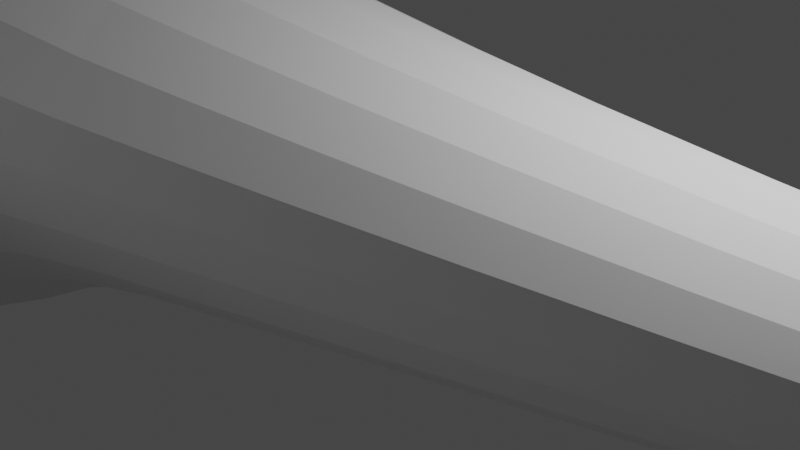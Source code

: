 # Source: blend.blend  (saved by Blender 2.81.16; exported with 4.5.12 LTS)
import bpy
from mathutils import Matrix  # noqa: F401  (used for matrix-valued properties, if any)

bpy.ops.wm.read_factory_settings(use_empty=True)
scene = bpy.context.scene
scene.name = 'Scene'

# ---- collections
col_collection = bpy.data.collections.new('Collection'); scene.collection.children.link(col_collection)

# ---- world
world_world = bpy.data.worlds.new('World'); scene.world = world_world
world_world.use_nodes = True; world_world.node_tree.nodes.clear()
_N = world_world.node_tree.nodes; _L = world_world.node_tree.links
n0 = _N.new('ShaderNodeOutputWorld'); n0.name = 'World Output'; n0.location = (300, 300)
n1 = _N.new('ShaderNodeBackground'); n1.name = 'Background'; n1.location = (10, 300)
n1.inputs[0].default_value = (0.05088, 0.05088, 0.05088, 1.0)
_L.new(n1.outputs[0], n0.inputs[0])
n0.is_active_output = True
world_world.color = (0.05088, 0.05088, 0.05088)
world_world.use_sun_shadow = False
world_world.sun_shadow_jitter_overblur = 0.0

# ---- cameras
cam_camera = bpy.data.cameras.new('Camera')
cam_camera.clip_end = 100.0
cam_camera.ortho_scale = 7.314

# ---- lights
light_light = bpy.data.lights.new('Light', 'POINT')
light_light.transmission_factor = 0.0
light_light.energy = 1000.0
light_light.shadow_soft_size = 0.1
light_light.shadow_maximum_resolution = 0.006
light_light.use_absolute_resolution = True

# ---- meshes
me_cube_002 = bpy.data.meshes.new('Cube.002')
me_cube_002.from_pydata([(21.93, -2.85, 7.516e-07), (-2.173, -3.496, -2.173), (-3.507, -2.18, -2.179), (-2.178, -3.118, -3.118), (-2.93, -2.93, -2.93), (-3.118, -3.118, -2.178), (-3.102, -2.178, -3.108), (-2.173, -3.496, 2.173), (-2.173, -2.173, 3.496), (-3.507, -2.169, 2.174), (-2.178, -3.118, 3.118), (-2.93, -2.93, 2.93), (-3.118, -2.178, 3.118), (-3.118, -3.118, 2.178), (-2.173, 2.173, -3.496), (-3.817, 2.161, -2.163), (-2.173, 3.496, -2.173), (-3.143, 2.184, -3.134), (-2.918, 2.921, -2.921), (-3.143, 3.134, -2.184), (-2.178, 3.118, -3.118), (-2.173, 2.173, 3.496), (-2.173, 3.496, 2.173), (-3.509, 2.182, 2.174), (-2.178, 3.118, 3.118), (-2.93, 2.93, 2.93), (-3.102, 3.108, 2.178), (-3.118, 2.178, 3.118), (21.93, -2.856, 0.04353), (2.175, -3.498, -2.176), (2.174, -3.11, -3.11), (2.168, -2.174, 3.483), (2.176, -3.506, 2.176), (2.174, -3.109, 3.112), (2.18, 2.176, -3.522), (2.175, 3.499, -2.175), (2.175, 3.111, -3.108), (2.182, 2.176, 3.52), (2.175, 3.501, 2.176), (2.175, 3.109, 3.108), (5.462, -0.4055, 1.484), (5.428, -0.7655, 2.051), (5.386, -1.219, 2.423), (5.339, -1.72, 2.561), (5.292, -2.222, 2.449), (5.25, -2.675, 2.094), (5.217, -3.035, 1.527), (5.195, -3.267, 0.805), (5.188, -3.346, -2.994e-06), (5.195, -3.267, -0.805), (5.217, -3.035, -1.527), (5.25, -2.675, -2.094), (5.292, -2.222, -2.449), (5.339, -1.72, -2.561), (5.386, -1.219, -2.423), (5.428, -0.7655, -2.051), (5.462, -0.4055, -1.484), (6.697, -0.3664, 0.6147), (6.66, -0.578, 1.175), (6.603, -0.9085, 1.63), (6.531, -1.326, 1.936), (6.451, -1.79, 2.057), (6.37, -2.252, 1.978), (6.298, -2.669, 1.7), (6.24, -3.0, 1.246), (6.204, -3.213, 0.6586), (6.191, -3.286, -2.534e-06), (6.204, -3.213, -0.6586), (6.24, -3.0, -1.246), (6.298, -2.669, -1.7), (6.37, -2.252, -1.978), (6.451, -1.79, -2.057), (6.531, -1.326, -1.936), (6.603, -0.9085, -1.63), (6.66, -0.578, -1.175), (6.697, -0.3664, -0.6147), (6.71, -0.2926, 3.147e-06), (7.891, -0.5926, 0.5349), (7.847, -0.787, 1.017), (7.777, -1.09, 1.4), (7.689, -1.471, 1.647), (7.593, -1.894, 1.733), (7.496, -2.318, 1.65), (7.408, -2.7, 1.406), (7.338, -3.003, 1.024), (7.293, -3.196, 0.5398), (7.278, -3.263, -2.095e-06), (7.293, -3.196, -0.5398), (7.338, -3.003, -1.024), (7.408, -2.7, -1.406), (7.496, -2.318, -1.65), (7.593, -1.894, -1.733), (7.689, -1.471, -1.647), (7.777, -1.09, -1.4), (7.847, -0.787, -1.017), (7.891, -0.5926, -0.5349), (7.907, -0.5256, 2.779e-06), (9.09, -0.8432, 0.4882), (9.043, -1.02, 0.9286), (8.971, -1.295, 1.278), (8.88, -1.643, 1.503), (8.78, -2.027, 1.58), (8.679, -2.412, 1.502), (8.588, -2.759, 1.278), (8.516, -3.035, 0.9287), (8.47, -3.211, 0.4882), (8.454, -3.272, -1.767e-06), (8.47, -3.211, -0.4882), (8.516, -3.035, -0.9287), (8.588, -2.759, -1.278), (8.679, -2.412, -1.502), (8.78, -2.027, -1.58), (8.88, -1.643, -1.503), (8.971, -1.295, -1.278), (9.043, -1.02, -0.9286), (9.09, -0.8432, -0.4882), (9.106, -0.7822, 2.551e-06), (10.32, -1.109, 0.4413), (10.28, -1.269, 0.8393), (10.21, -1.517, 1.155), (10.12, -1.831, 1.358), (10.03, -2.178, 1.428), (9.934, -2.525, 1.358), (9.849, -2.839, 1.155), (9.781, -3.088, 0.8393), (9.738, -3.247, 0.4413), (9.723, -3.302, -1.624e-06), (9.738, -3.247, -0.4413), (9.781, -3.088, -0.8393), (9.849, -2.839, -1.155), (9.934, -2.525, -1.358), (10.03, -2.178, -1.428), (10.12, -1.831, -1.358), (10.21, -1.517, -1.155), (10.28, -1.269, -0.8393), (10.32, -1.109, -0.4413), (10.33, -1.054, 2.335e-06), (11.6, -1.382, 0.3943), (11.57, -1.524, 0.75), (11.51, -1.747, 1.032), (11.43, -2.027, 1.214), (11.35, -2.338, 1.276), (11.27, -2.649, 1.214), (11.2, -2.929, 1.032), (11.14, -3.151, 0.75), (11.1, -3.294, 0.3943), (11.09, -3.343, -1.464e-06), (11.1, -3.294, -0.3943), (11.14, -3.151, -0.75), (11.2, -2.929, -1.032), (11.27, -2.649, -1.214), (11.35, -2.338, -1.276), (11.43, -2.027, -1.214), (11.51, -1.747, -1.032), (11.57, -1.524, -0.75), (11.6, -1.382, -0.3943), (11.62, -1.332, 2.073e-06), (12.97, -1.652, 0.3474), (12.94, -1.779, 0.6607), (12.89, -1.975, 0.9094), (12.83, -2.223, 1.069), (12.77, -2.497, 1.124), (12.7, -2.772, 1.069), (12.64, -3.019, 0.9094), (12.6, -3.216, 0.6607), (12.57, -3.342, 0.3474), (12.56, -3.386, -1.34e-06), (12.57, -3.342, -0.3474), (12.6, -3.216, -0.6607), (12.64, -3.019, -0.9094), (12.7, -2.772, -1.069), (12.77, -2.497, -1.124), (12.83, -2.223, -1.069), (12.89, -1.975, -0.9094), (12.94, -1.779, -0.6607), (12.97, -1.652, -0.3474), (12.98, -1.609, 1.843e-06), (14.44, -1.914, 0.3004), (14.41, -2.023, 0.5715), (14.38, -2.194, 0.7865), (14.34, -2.409, 0.9246), (14.29, -2.647, 0.9722), (14.24, -2.885, 0.9246), (14.2, -3.1, 0.7865), (14.16, -3.271, 0.5715), (14.14, -3.38, 0.3004), (14.13, -3.418, -1.159e-06), (14.14, -3.38, -0.3004), (14.16, -3.271, -0.5715), (14.2, -3.1, -0.7865), (14.24, -2.885, -0.9246), (14.29, -2.647, -0.9722), (14.34, -2.409, -0.9246), (14.38, -2.194, -0.7865), (14.41, -2.023, -0.5715), (14.44, -1.914, -0.3004), (14.44, -1.876, 1.565e-06), (16.03, -2.157, 0.2535), (16.01, -2.25, 0.4822), (15.99, -2.394, 0.6636), (15.96, -2.576, 0.7802), (15.93, -2.778, 0.8203), (15.9, -2.98, 0.7802), (15.87, -3.162, 0.6636), (15.85, -3.306, 0.4822), (15.84, -3.399, 0.2535), (15.83, -3.431, -9.534e-07), (15.84, -3.399, -0.2535), (15.85, -3.306, -0.4822), (15.87, -3.162, -0.6636), (15.9, -2.98, -0.7802), (15.93, -2.778, -0.8203), (15.96, -2.576, -0.7802), (15.99, -2.394, -0.6636), (16.01, -2.25, -0.4822), (16.03, -2.157, -0.2535), (16.03, -2.125, 1.296e-06), (17.76, -2.374, 0.2065), (17.76, -2.449, 0.3929), (17.74, -2.568, 0.5407), (17.73, -2.716, 0.6357), (17.71, -2.881, 0.6684), (17.7, -3.046, 0.6357), (17.68, -3.195, 0.5407), (17.67, -3.313, 0.3929), (17.66, -3.388, 0.2065), (17.66, -3.415, -7.769e-07), (17.66, -3.388, -0.2065), (17.67, -3.313, -0.3929), (17.68, -3.195, -0.5407), (17.7, -3.046, -0.6357), (17.71, -2.881, -0.6684), (17.73, -2.716, -0.6357), (17.74, -2.568, -0.5407), (17.76, -2.449, -0.3929), (17.76, -2.374, -0.2065), (17.77, -2.348, 1.106e-06), (19.66, -2.554, 0.1596), (19.66, -2.613, 0.3036), (19.66, -2.704, 0.4179), (19.65, -2.819, 0.4912), (19.64, -2.947, 0.5165), (19.64, -3.074, 0.4912), (19.63, -3.19, 0.4179), (19.63, -3.281, 0.3036), (19.62, -3.34, 0.1596), (19.62, -3.36, -6.003e-07), (19.62, -3.34, -0.1596), (19.63, -3.281, -0.3036), (19.63, -3.19, -0.4179), (19.64, -3.074, -0.4912), (19.64, -2.947, -0.5165), (19.65, -2.819, -0.4912), (19.66, -2.704, -0.4179), (19.66, -2.613, -0.3036), (19.66, -2.554, -0.1596), (19.66, -2.534, 8.312e-07), (21.74, -2.689, 0.1127), (21.74, -2.73, 0.2143), (21.74, -2.795, 0.295), (21.74, -2.876, 0.3467), (21.74, -2.966, 0.3646), (21.74, -3.056, 0.3467), (21.74, -3.137, 0.2949), (21.74, -3.202, 0.2143), (21.74, -3.243, 0.1127), (21.74, -3.258, -4.238e-07), (21.74, -3.243, -0.1127), (21.74, -3.202, -0.2143), (21.74, -3.137, -0.2949), (21.74, -3.056, -0.3467), (21.74, -2.966, -0.3646), (21.74, -2.876, -0.3467), (21.74, -2.795, -0.295), (21.74, -2.73, -0.2143), (21.74, -2.689, -0.1127), (21.74, -2.674, 5.867e-07), (5.102, 3.353, 1.046), (5.106, 3.084, 1.99), (5.112, 2.664, 2.738), (5.119, 2.135, 3.217), (5.127, 1.55, 3.381), (5.135, 0.9648, 3.216), (5.143, 0.436, 2.735), (5.149, 0.01609, 1.987), (5.149, 0.0161, -1.987), (5.143, 0.436, -2.735), (5.135, 0.9648, -3.216), (5.127, 1.55, -3.381), (5.119, 2.135, -3.217), (5.112, 2.664, -2.738), (5.106, 3.084, -1.99), (5.102, 3.353, -1.046), (5.101, 3.446, 5.651e-06), (6.201, 3.223, 0.8901), (6.208, 2.975, 1.692), (6.217, 2.588, 2.327), (6.23, 2.1, 2.733), (6.243, 1.559, 2.871), (6.257, 1.019, 2.728), (6.27, 0.5309, 2.319), (6.28, 0.1436, 1.684), (6.286, -0.1049, 0.8847), (6.288, -0.1913, -3.348e-06), (6.286, -0.1049, -0.8847), (6.28, 0.1436, -1.684), (6.27, 0.5309, -2.319), (6.257, 1.019, -2.728), (6.243, 1.559, -2.871), (6.23, 2.1, -2.733), (6.217, 2.588, -2.327), (6.208, 2.975, -1.692), (6.201, 3.223, -0.8901), (6.199, 3.309, 4.779e-06), (7.329, 3.101, 0.7294), (7.339, 2.873, 1.386), (7.353, 2.518, 1.905), (7.372, 2.071, 2.236), (7.392, 1.576, 2.347), (7.412, 1.08, 2.228), (7.431, 0.6331, 1.891), (7.445, 0.2785, 1.372), (7.454, 0.05077, 0.7209), (7.458, -0.0277, -2.754e-06), (7.454, 0.05077, -0.7209), (7.445, 0.2785, -1.372), (7.431, 0.6331, -1.891), (7.412, 1.08, -2.228), (7.392, 1.576, -2.347), (7.372, 2.071, -2.236), (7.353, 2.518, -1.905), (7.339, 2.873, -1.386), (7.329, 3.101, -0.7294), (7.326, 3.179, 3.874e-06), (8.505, 2.987, 0.5931), (8.517, 2.781, 1.127), (8.536, 2.459, 1.549), (8.56, 2.053, 1.818), (8.587, 1.602, 1.909), (8.614, 1.151, 1.811), (8.638, 0.7451, 1.537), (8.657, 0.4232, 1.115), (8.669, 0.2167, 0.5857), (8.673, 0.1455, -2.249e-06), (8.669, 0.2167, -0.5857), (8.657, 0.4232, -1.115), (8.638, 0.7451, -1.537), (8.614, 1.151, -1.811), (8.587, 1.602, -1.909), (8.56, 2.053, -1.818), (8.536, 2.459, -1.549), (8.517, 2.781, -1.127), (8.505, 2.987, -0.5931), (8.5, 3.059, 3.208e-06), (9.743, 2.887, 0.5068), (9.758, 2.701, 0.9641), (9.781, 2.411, 1.327), (9.81, 2.046, 1.561), (9.843, 1.641, 1.641), (9.875, 1.235, 1.56), (9.904, 0.8701, 1.327), (9.927, 0.5804, 0.9641), (9.942, 0.3944, 0.5068), (9.947, 0.3303, -1.952e-06), (9.942, 0.3944, -0.5068), (9.927, 0.5804, -0.9641), (9.904, 0.8701, -1.327), (9.875, 1.235, -1.56), (9.843, 1.641, -1.641), (9.81, 2.046, -1.561), (9.781, 2.411, -1.327), (9.758, 2.701, -0.9641), (9.743, 2.887, -0.5068), (9.738, 2.951, 2.767e-06), (11.06, 2.801, 0.4506), (11.08, 2.636, 0.8572), (11.1, 2.378, 1.18), (11.14, 2.054, 1.387), (11.17, 1.694, 1.458), (11.21, 1.334, 1.387), (11.24, 1.01, 1.18), (11.27, 0.7524, 0.8572), (11.29, 0.587, 0.4506), (11.29, 0.53, -1.738e-06), (11.29, 0.587, -0.4507), (11.27, 0.7524, -0.8572), (11.24, 1.01, -1.18), (11.21, 1.334, -1.387), (11.17, 1.694, -1.458), (11.14, 2.054, -1.387), (11.1, 2.378, -1.18), (11.08, 2.636, -0.8572), (11.06, 2.801, -0.4506), (11.06, 2.858, 2.434e-06), (12.47, 2.732, 0.3943), (12.49, 2.588, 0.75), (12.52, 2.363, 1.032), (12.55, 2.079, 1.214), (12.59, 1.765, 1.276), (12.63, 1.45, 1.214), (12.67, 1.167, 1.032), (12.69, 0.9417, 0.75), (12.71, 0.7972, 0.3943), (12.72, 0.7474, -1.502e-06), (12.71, 0.7972, -0.3943), (12.69, 0.9417, -0.75), (12.67, 1.167, -1.032), (12.63, 1.45, -1.214), (12.59, 1.765, -1.276), (12.55, 2.079, -1.214), (12.52, 2.363, -1.032), (12.49, 2.588, -0.75), (12.47, 2.732, -0.3943), (12.47, 2.782, 2.054e-06), (14.0, 2.684, 0.338), (14.01, 2.56, 0.6429), (14.04, 2.367, 0.8849), (14.08, 2.125, 1.04), (14.12, 1.855, 1.094), (14.16, 1.586, 1.04), (14.19, 1.344, 0.8849), (14.22, 1.151, 0.6429), (14.24, 1.027, 0.338), (14.24, 0.9845, -1.304e-06), (14.24, 1.027, -0.338), (14.22, 1.151, -0.6429), (14.19, 1.344, -0.8849), (14.16, 1.586, -1.04), (14.12, 1.855, -1.094), (14.08, 2.125, -1.04), (14.04, 2.367, -0.8849), (14.01, 2.56, -0.6429), (14.0, 2.684, -0.338), (13.99, 2.726, 1.776e-06), (15.64, 2.658, 0.2817), (15.66, 2.555, 0.5357), (15.69, 2.395, 0.7374), (15.72, 2.193, 0.8668), (15.76, 1.969, 0.9115), (15.79, 1.745, 0.8668), (15.83, 1.543, 0.7374), (15.85, 1.382, 0.5357), (15.87, 1.279, 0.2817), (15.88, 1.244, -1.114e-06), (15.87, 1.279, -0.2817), (15.85, 1.382, -0.5357), (15.83, 1.543, -0.7374), (15.79, 1.745, -0.8668), (15.76, 1.969, -0.9115), (15.72, 2.193, -0.8668), (15.69, 2.395, -0.7374), (15.66, 2.555, -0.5357), (15.64, 2.658, -0.2817), (15.64, 2.693, 1.467e-06), (17.43, 2.657, 0.2253), (17.44, 2.575, 0.4286), (17.47, 2.447, 0.5899), (17.5, 2.285, 0.6935), (17.53, 2.106, 0.7292), (17.56, 1.928, 0.6935), (17.59, 1.766, 0.5899), (17.62, 1.638, 0.4286), (17.63, 1.556, 0.2253), (17.64, 1.527, -8.91e-07), (17.63, 1.556, -0.2253), (17.62, 1.638, -0.4286), (17.59, 1.766, -0.5899), (17.56, 1.928, -0.6935), (17.53, 2.106, -0.7292), (17.5, 2.285, -0.6935), (17.47, 2.447, -0.5899), (17.44, 2.575, -0.4286), (17.43, 2.657, -0.2253), (17.42, 2.685, 1.195e-06), (19.37, 2.684, 0.169), (19.38, 2.623, 0.3214), (19.4, 2.527, 0.4424), (19.42, 2.406, 0.5201), (19.45, 2.272, 0.5469), (19.48, 2.138, 0.5201), (19.5, 2.017, 0.4424), (19.52, 1.921, 0.3214), (19.53, 1.859, 0.169), (19.54, 1.838, -6.682e-07), (19.53, 1.859, -0.169), (19.52, 1.921, -0.3214), (19.5, 2.017, -0.4424), (19.48, 2.138, -0.5201), (19.45, 2.272, -0.5469), (19.42, 2.406, -0.5201), (19.4, 2.527, -0.4424), (19.38, 2.623, -0.3214), (19.37, 2.684, -0.169), (19.36, 2.705, 8.964e-07), (21.47, 2.742, 0.1127), (21.48, 2.701, 0.2143), (21.49, 2.637, 0.295), (21.51, 2.556, 0.3467), (21.53, 2.467, 0.3646), (21.55, 2.378, 0.3467), (21.57, 2.297, 0.295), (21.58, 2.234, 0.2143), (21.59, 2.193, 0.1127), (21.59, 2.178, -4.455e-07), (21.59, 2.193, -0.1127), (21.58, 2.234, -0.2143), (21.57, 2.297, -0.295), (21.55, 2.378, -0.3467), (21.53, 2.467, -0.3646), (21.51, 2.556, -0.3467), (21.49, 2.637, -0.295), (21.48, 2.701, -0.2143), (21.47, 2.742, -0.1127), (21.47, 2.756, 5.976e-07), (5.153, -0.2355, 1.108), (5.321, -0.232, 1.021), (5.479, -0.2173, 0.9114), (5.321, -0.232, -1.021), (5.479, -0.2173, -0.9114), (5.153, -0.2355, -1.108), (5.674, -0.2034, 0.7531), (6.176, -0.2047, 3.571e-06), (5.674, -0.2034, -0.7531), (4.595, 3.136, 2.093), (4.596, 2.707, 2.887), (4.594, 2.152, 3.387), (4.595, 1.548, 3.566), (4.581, 0.4141, 2.86), (4.595, 0.94, 3.394), (4.61, -0.06993, 2.127), (4.594, -0.2402, 1.407), (4.594, -0.2402, -1.407), (4.594, -0.3154, 1.659), (4.595, -0.6981, 2.283), (4.594, -0.3154, -1.659), (4.595, -0.6981, -2.283), (4.595, -1.176, 2.683), (4.595, -1.705, 2.823), (4.595, -1.176, -2.683), (4.595, -1.705, -2.822), (4.594, -2.231, -2.681), (4.596, -2.236, 2.686), (4.593, -2.705, 2.279), (4.594, -3.084, -1.657), (4.597, -2.712, -2.286), (4.595, -3.085, 1.658), (4.595, -3.331, 0.8719), (4.595, -3.406, -0.0002298), (4.595, -3.327, -0.8717), (4.595, 3.415, 1.1), (4.595, 3.508, 0.0002408), (4.595, 3.419, -1.101), (4.595, 3.136, -2.093), (4.596, 2.707, -2.887), (4.594, 2.152, -3.387), (4.595, 1.548, -3.566), (4.581, 0.4141, -2.86), (4.595, 0.94, -3.394), (4.61, -0.06993, -2.127), (3.985, 3.461, 1.341), (3.387, 3.498, 1.643), (2.788, 3.496, 1.943), (3.967, 3.536, 0.4756), (3.984, 3.464, -1.34), (3.388, 3.485, -1.646), (2.788, 3.496, -1.943), (3.991, 3.238, -2.121), (3.994, 2.827, -2.961), (3.389, 2.932, -3.021), (2.784, 3.039, -3.075), (3.997, 2.182, -3.455), (3.393, 2.189, -3.489), (2.79, 2.18, -3.515), (3.997, 1.685, -3.606), (3.395, 1.861, -3.589), (3.989, 1.185, -3.465), (3.395, 1.53, -3.477), (3.979, 0.7196, -3.068), (3.954, -0.526, -2.407), (3.371, -1.15, -2.826), (2.81, -1.724, -3.19), (3.97, -0.6645, -1.891), (3.943, -0.6855, -2.067), (3.412, -1.197, -2.627), (3.977, -0.9891, -2.577), (3.988, -1.365, -2.917), (3.395, -1.658, -3.133), (3.995, -1.807, -3.026), (3.396, -1.937, -3.225), (2.791, -2.077, -3.382), (3.993, -2.242, -2.907), (3.393, -2.227, -3.138), (3.99, -2.827, -2.492), (3.39, -2.941, -2.726), (2.787, -3.038, -2.942), (3.99, -3.201, -1.784), (3.389, -3.326, -1.931), (2.785, -3.434, -2.069), (3.98, -3.383, -1.161), (3.966, -3.461, -0.4763), (3.386, -3.472, -1.087), (3.981, -3.388, 1.162), (3.388, -3.448, 1.531), (2.793, -3.469, 1.895), (3.988, -3.196, 1.781), (3.991, -2.914, 2.288), (3.388, -3.127, 2.254), (3.992, -2.449, 2.823), (3.393, -2.697, 2.946), (2.789, -2.929, 3.043), (3.995, -1.808, 3.026), (3.395, -1.94, 3.219), (2.788, -2.067, 3.388), (3.989, -1.37, 2.913), (3.393, -1.649, 3.144), (3.978, -0.9884, 2.579), (3.958, -0.681, 2.084), (3.397, -1.201, 2.604), (2.809, -1.747, 3.092), (3.953, -0.6631, 1.879), (3.949, -0.5276, 2.412), (3.985, 0.7212, 3.064), (3.379, 1.234, 3.233), (2.811, 1.759, 3.412), (3.992, 1.19, 3.454), (3.994, 1.681, 3.614), (3.401, 1.867, 3.561), (3.997, 2.182, 3.455), (3.391, 2.189, 3.502), (2.787, 2.185, 3.484), (3.993, 2.823, 2.959), (3.389, 2.938, 3.023), (2.784, 3.038, 3.075), (3.992, 3.244, 2.123), (3.388, 3.348, 2.147), (2.783, 3.437, 2.164), (-3.775, -0.8683, -0.3683), (-3.811, -0.3832, -0.8876), (-3.805, -0.3785, 0.8854), (-3.792, -0.8827, 0.3704), (-3.782, 0.8753, 0.371), (-3.804, 0.3776, 0.8849), (-3.786, 0.3726, -0.8797), (-3.811, 0.8872, -0.3762), (-3.522, 0.6657, -1.584), (-3.472, -0.6551, -1.584), (-3.159, -1.591, -0.6713), (-3.274, -1.593, 0.6692), (-3.491, -0.6606, 1.582), (-3.492, 0.6615, 1.583), (-3.34, 1.592, 0.6681), (-3.483, 1.581, -1.321), (-2.173, -1.503, -3.867), (-2.176, -2.683, -3.494), (-2.676, -2.176, -3.487), (-2.174, -2.126, -3.786), (2.173, -2.683, -3.481), (2.172, -1.504, -3.862), (2.573, -1.892, -3.463), (2.675, -2.095, -3.483), (2.172, -2.128, -3.776), (21.93, -2.872, 0.0828), (21.93, -2.897, 0.114), (21.93, -2.928, 0.134), (21.94, -2.963, 0.1409), (21.94, -2.998, 0.134), (21.94, -3.029, 0.114), (21.94, -3.054, 0.0828), (21.94, -3.07, 0.04353), (21.94, -3.076, 3.612e-07), (21.94, -3.07, -0.04353), (21.94, -3.054, -0.08279), (21.94, -3.029, -0.114), (21.94, -2.998, -0.134), (21.94, -2.963, -0.1409), (21.93, -2.928, -0.134), (21.93, -2.897, -0.114), (21.93, -2.872, -0.0828), (21.93, -2.856, -0.04353), (21.69, 2.655, 0.04353), (21.69, 2.66, 2.802e-07), (21.69, 2.639, 0.0828), (21.7, 2.614, 0.114), (21.71, 2.583, 0.134), (21.71, 2.549, 0.1409), (21.72, 2.514, 0.134), (21.73, 2.483, 0.114), (21.73, 2.459, 0.0828), (21.74, 2.443, 0.04353), (21.74, 2.437, -1.228e-07), (21.74, 2.443, -0.04353), (21.73, 2.459, -0.0828), (21.73, 2.483, -0.114), (21.72, 2.514, -0.134), (21.71, 2.549, -0.1409), (21.71, 2.583, -0.134), (21.7, 2.614, -0.114), (21.69, 2.639, -0.0828), (21.69, 2.655, -0.04353)], [], [(29, 32, 7, 1), (37, 21, 8, 31), (16, 22, 38, 35), (14, 34, 657, 652), (1, 5, 4, 3), (6, 4, 5), (7, 10, 11, 13), (8, 12, 11, 10), (9, 13, 11, 12), (14, 17, 18, 20), (19, 18, 17), (16, 20, 18, 19), (21, 24, 25, 27), (26, 25, 24), (27, 25, 26), (654, 653, 3, 4, 6), (17, 6, 2), (1, 7, 13, 5), (5, 13, 9, 2), (8, 21, 27, 12), (12, 27, 23, 9), (22, 16, 19, 26), (19, 15, 23), (34, 14, 20, 36), (36, 20, 16, 35), (21, 37, 39, 24), (24, 39, 38, 22), (656, 659, 589, 30), (3, 30, 29, 1), (31, 8, 10, 33), (33, 10, 7, 32), (653, 656, 30, 3), (40, 58, 57, 520, 516), (41, 59, 58, 40), (42, 60, 59, 41), (43, 61, 60, 42), (44, 62, 61, 43), (45, 63, 62, 44), (46, 64, 63, 45), (47, 65, 64, 46), (48, 66, 65, 47), (49, 67, 66, 48), (50, 68, 67, 49), (51, 69, 68, 50), (52, 70, 69, 51), (53, 71, 70, 52), (54, 72, 71, 53), (73, 72, 54), (74, 73, 55), (57, 77, 96, 76), (58, 78, 77, 57), (59, 79, 78, 58), (60, 80, 79, 59), (61, 81, 80, 60), (62, 82, 81, 61), (63, 83, 82, 62), (64, 84, 83, 63), (65, 85, 84, 64), (66, 86, 85, 65), (67, 87, 86, 66), (68, 88, 87, 67), (69, 89, 88, 68), (70, 90, 89, 69), (71, 91, 90, 70), (72, 92, 91, 71), (73, 93, 92, 72), (74, 94, 93, 73), (75, 95, 94, 74), (76, 96, 95, 75), (77, 97, 116, 96), (78, 98, 97, 77), (79, 99, 98, 78), (80, 100, 99, 79), (81, 101, 100, 80), (82, 102, 101, 81), (83, 103, 102, 82), (84, 104, 103, 83), (85, 105, 104, 84), (86, 106, 105, 85), (87, 107, 106, 86), (88, 108, 107, 87), (89, 109, 108, 88), (90, 110, 109, 89), (91, 111, 110, 90), (92, 112, 111, 91), (93, 113, 112, 92), (94, 114, 113, 93), (95, 115, 114, 94), (96, 116, 115, 95), (97, 117, 136, 116), (98, 118, 117, 97), (99, 119, 118, 98), (100, 120, 119, 99), (101, 121, 120, 100), (102, 122, 121, 101), (103, 123, 122, 102), (104, 124, 123, 103), (105, 125, 124, 104), (106, 126, 125, 105), (107, 127, 126, 106), (108, 128, 127, 107), (109, 129, 128, 108), (110, 130, 129, 109), (111, 131, 130, 110), (112, 132, 131, 111), (113, 133, 132, 112), (114, 134, 133, 113), (115, 135, 134, 114), (116, 136, 135, 115), (117, 137, 156, 136), (118, 138, 137, 117), (119, 139, 138, 118), (120, 140, 139, 119), (121, 141, 140, 120), (122, 142, 141, 121), (123, 143, 142, 122), (124, 144, 143, 123), (125, 145, 144, 124), (126, 146, 145, 125), (127, 147, 146, 126), (128, 148, 147, 127), (129, 149, 148, 128), (130, 150, 149, 129), (131, 151, 150, 130), (132, 152, 151, 131), (133, 153, 152, 132), (134, 154, 153, 133), (135, 155, 154, 134), (136, 156, 155, 135), (137, 157, 176, 156), (138, 158, 157, 137), (139, 159, 158, 138), (140, 160, 159, 139), (141, 161, 160, 140), (142, 162, 161, 141), (143, 163, 162, 142), (144, 164, 163, 143), (145, 165, 164, 144), (146, 166, 165, 145), (147, 167, 166, 146), (148, 168, 167, 147), (149, 169, 168, 148), (150, 170, 169, 149), (151, 171, 170, 150), (152, 172, 171, 151), (153, 173, 172, 152), (154, 174, 173, 153), (155, 175, 174, 154), (156, 176, 175, 155), (157, 177, 196, 176), (158, 178, 177, 157), (159, 179, 178, 158), (160, 180, 179, 159), (161, 181, 180, 160), (162, 182, 181, 161), (163, 183, 182, 162), (164, 184, 183, 163), (165, 185, 184, 164), (166, 186, 185, 165), (167, 187, 186, 166), (168, 188, 187, 167), (169, 189, 188, 168), (170, 190, 189, 169), (171, 191, 190, 170), (172, 192, 191, 171), (173, 193, 192, 172), (174, 194, 193, 173), (175, 195, 194, 174), (176, 196, 195, 175), (177, 197, 216, 196), (178, 198, 197, 177), (179, 199, 198, 178), (180, 200, 199, 179), (181, 201, 200, 180), (182, 202, 201, 181), (183, 203, 202, 182), (184, 204, 203, 183), (185, 205, 204, 184), (186, 206, 205, 185), (187, 207, 206, 186), (188, 208, 207, 187), (189, 209, 208, 188), (190, 210, 209, 189), (191, 211, 210, 190), (192, 212, 211, 191), (193, 213, 212, 192), (194, 214, 213, 193), (195, 215, 214, 194), (196, 216, 215, 195), (197, 217, 236, 216), (198, 218, 217, 197), (199, 219, 218, 198), (200, 220, 219, 199), (201, 221, 220, 200), (202, 222, 221, 201), (203, 223, 222, 202), (204, 224, 223, 203), (205, 225, 224, 204), (206, 226, 225, 205), (207, 227, 226, 206), (208, 228, 227, 207), (209, 229, 228, 208), (210, 230, 229, 209), (211, 231, 230, 210), (212, 232, 231, 211), (213, 233, 232, 212), (214, 234, 233, 213), (215, 235, 234, 214), (216, 236, 235, 215), (217, 237, 256, 236), (218, 238, 237, 217), (219, 239, 238, 218), (220, 240, 239, 219), (221, 241, 240, 220), (222, 242, 241, 221), (223, 243, 242, 222), (224, 244, 243, 223), (225, 245, 244, 224), (226, 246, 245, 225), (227, 247, 246, 226), (228, 248, 247, 227), (229, 249, 248, 228), (230, 250, 249, 229), (231, 251, 250, 230), (232, 252, 251, 231), (233, 253, 252, 232), (234, 254, 253, 233), (235, 255, 254, 234), (236, 256, 255, 235), (237, 257, 276, 256), (238, 258, 257, 237), (239, 259, 258, 238), (240, 260, 259, 239), (241, 261, 260, 240), (242, 262, 261, 241), (243, 263, 262, 242), (244, 264, 263, 243), (245, 265, 264, 244), (246, 266, 265, 245), (247, 267, 266, 246), (248, 268, 267, 247), (249, 269, 268, 248), (250, 270, 269, 249), (251, 271, 270, 250), (252, 272, 271, 251), (253, 273, 272, 252), (254, 274, 273, 253), (255, 275, 274, 254), (256, 276, 275, 255), (499, 500, 686, 685), (277, 294, 313, 293), (278, 295, 294, 277), (279, 296, 295, 278), (280, 297, 296, 279), (281, 298, 297, 280), (282, 299, 298, 281), (283, 300, 299, 282), (284, 301, 300, 283), (285, 305, 304, 517, 519), (286, 306, 305, 285), (287, 307, 306, 286), (288, 308, 307, 287), (289, 309, 308, 288), (290, 310, 309, 289), (291, 311, 310, 290), (292, 312, 311, 291), (293, 313, 312, 292), (294, 314, 333, 313), (295, 315, 314, 294), (296, 316, 315, 295), (297, 317, 316, 296), (298, 318, 317, 297), (299, 319, 318, 298), (300, 320, 319, 299), (301, 321, 320, 300), (302, 322, 321, 301), (303, 323, 322, 302), (304, 324, 323, 303), (305, 325, 324, 304), (306, 326, 325, 305), (307, 327, 326, 306), (308, 328, 327, 307), (309, 329, 328, 308), (310, 330, 329, 309), (311, 331, 330, 310), (312, 332, 331, 311), (313, 333, 332, 312), (314, 334, 353, 333), (315, 335, 334, 314), (316, 336, 335, 315), (317, 337, 336, 316), (318, 338, 337, 317), (319, 339, 338, 318), (320, 340, 339, 319), (321, 341, 340, 320), (322, 342, 341, 321), (323, 343, 342, 322), (324, 344, 343, 323), (325, 345, 344, 324), (326, 346, 345, 325), (327, 347, 346, 326), (328, 348, 347, 327), (329, 349, 348, 328), (330, 350, 349, 329), (331, 351, 350, 330), (332, 352, 351, 331), (333, 353, 352, 332), (334, 354, 373, 353), (335, 355, 354, 334), (336, 356, 355, 335), (337, 357, 356, 336), (338, 358, 357, 337), (339, 359, 358, 338), (340, 360, 359, 339), (341, 361, 360, 340), (342, 362, 361, 341), (343, 363, 362, 342), (344, 364, 363, 343), (345, 365, 364, 344), (346, 366, 365, 345), (347, 367, 366, 346), (348, 368, 367, 347), (349, 369, 368, 348), (350, 370, 369, 349), (351, 371, 370, 350), (352, 372, 371, 351), (353, 373, 372, 352), (354, 374, 393, 373), (355, 375, 374, 354), (356, 376, 375, 355), (357, 377, 376, 356), (358, 378, 377, 357), (359, 379, 378, 358), (360, 380, 379, 359), (361, 381, 380, 360), (362, 382, 381, 361), (363, 383, 382, 362), (364, 384, 383, 363), (365, 385, 384, 364), (366, 386, 385, 365), (367, 387, 386, 366), (368, 388, 387, 367), (369, 389, 388, 368), (370, 390, 389, 369), (371, 391, 390, 370), (372, 392, 391, 371), (373, 393, 392, 372), (374, 394, 413, 393), (375, 395, 394, 374), (376, 396, 395, 375), (377, 397, 396, 376), (378, 398, 397, 377), (379, 399, 398, 378), (380, 400, 399, 379), (381, 401, 400, 380), (382, 402, 401, 381), (383, 403, 402, 382), (384, 404, 403, 383), (385, 405, 404, 384), (386, 406, 405, 385), (387, 407, 406, 386), (388, 408, 407, 387), (389, 409, 408, 388), (390, 410, 409, 389), (391, 411, 410, 390), (392, 412, 411, 391), (393, 413, 412, 392), (394, 414, 433, 413), (395, 415, 414, 394), (396, 416, 415, 395), (397, 417, 416, 396), (398, 418, 417, 397), (399, 419, 418, 398), (400, 420, 419, 399), (401, 421, 420, 400), (402, 422, 421, 401), (403, 423, 422, 402), (404, 424, 423, 403), (405, 425, 424, 404), (406, 426, 425, 405), (407, 427, 426, 406), (408, 428, 427, 407), (409, 429, 428, 408), (410, 430, 429, 409), (411, 431, 430, 410), (412, 432, 431, 411), (413, 433, 432, 412), (414, 434, 453, 433), (415, 435, 434, 414), (416, 436, 435, 415), (417, 437, 436, 416), (418, 438, 437, 417), (419, 439, 438, 418), (420, 440, 439, 419), (421, 441, 440, 420), (422, 442, 441, 421), (423, 443, 442, 422), (424, 444, 443, 423), (425, 445, 444, 424), (426, 446, 445, 425), (427, 447, 446, 426), (428, 448, 447, 427), (429, 449, 448, 428), (430, 450, 449, 429), (431, 451, 450, 430), (432, 452, 451, 431), (433, 453, 452, 432), (434, 454, 473, 453), (435, 455, 454, 434), (436, 456, 455, 435), (437, 457, 456, 436), (438, 458, 457, 437), (439, 459, 458, 438), (440, 460, 459, 439), (441, 461, 460, 440), (442, 462, 461, 441), (443, 463, 462, 442), (444, 464, 463, 443), (445, 465, 464, 444), (446, 466, 465, 445), (447, 467, 466, 446), (448, 468, 467, 447), (449, 469, 468, 448), (450, 470, 469, 449), (451, 471, 470, 450), (452, 472, 471, 451), (453, 473, 472, 452), (454, 474, 493, 473), (455, 475, 474, 454), (456, 476, 475, 455), (457, 477, 476, 456), (458, 478, 477, 457), (459, 479, 478, 458), (460, 480, 479, 459), (461, 481, 480, 460), (462, 482, 481, 461), (463, 483, 482, 462), (464, 484, 483, 463), (465, 485, 484, 464), (466, 486, 485, 465), (467, 487, 486, 466), (468, 488, 487, 467), (469, 489, 488, 468), (470, 490, 489, 469), (471, 491, 490, 470), (472, 492, 491, 471), (473, 493, 492, 472), (474, 494, 513, 493), (475, 495, 494, 474), (476, 496, 495, 475), (477, 497, 496, 476), (478, 498, 497, 477), (479, 499, 498, 478), (480, 500, 499, 479), (481, 501, 500, 480), (482, 502, 501, 481), (483, 503, 502, 482), (484, 504, 503, 483), (485, 505, 504, 484), (486, 506, 505, 485), (487, 507, 506, 486), (488, 508, 507, 487), (489, 509, 508, 488), (490, 510, 509, 489), (491, 511, 510, 490), (492, 512, 511, 491), (493, 513, 512, 492), (271, 272, 675, 674), (521, 520, 57, 76), (522, 518, 304), (514, 515, 302, 301, 284), (518, 522, 75, 74, 56), (522, 521, 76, 75), (302, 516, 520), (533, 536, 42, 41), (541, 542, 45, 44), (537, 541, 44, 43), (534, 531, 519, 517, 56), (532, 533, 41, 40), (526, 528, 282, 281), (548, 543, 50, 49), (527, 529, 284), (547, 548, 49, 48), (558, 556, 286), (544, 540, 52, 51), (528, 527, 283), (523, 524, 279, 278), (542, 545, 46, 45), (555, 554, 289, 288), (531, 558, 285, 519), (557, 555, 288, 287), (550, 549, 277, 293), (524, 525, 280, 279), (545, 546, 47, 46), (540, 539, 53, 52), (538, 535, 55, 54), (517, 518, 56), (536, 537, 43, 42), (554, 553, 290, 289), (543, 544, 51, 50), (552, 551, 292, 291), (529, 530, 514), (549, 523, 278, 277), (535, 534, 56, 55), (546, 547, 48, 47), (556, 557, 287), (551, 550, 293, 292), (539, 538, 54, 53), (553, 552, 291, 290), (525, 526, 281, 280), (549, 550, 562, 559), (559, 562, 560), (551, 563, 562), (563, 564, 560), (560, 564, 565, 561), (561, 565, 35, 38), (551, 552, 566, 563), (563, 566, 564), (552, 553, 567, 566), (566, 567, 568), (564, 568, 569, 565), (565, 569, 36, 35), (553, 554, 570), (570, 571, 568), (568, 571, 572), (569, 572, 34), (554, 555, 573, 570), (570, 573, 574, 571), (571, 574, 572), (555, 557, 575, 573), (573, 575, 576, 574), (574, 576, 572), (557, 556, 577), (575, 577, 576), (556, 558, 578), (578, 579, 576), (576, 579, 580), (580, 589, 659, 658), (558, 531, 581, 578), (578, 581, 579), (531, 534, 582), (581, 583, 579), (579, 583, 580), (534, 535, 584, 582), (582, 584, 583), (535, 538, 585, 584), (585, 586, 583), (583, 586, 580), (538, 539, 587, 585), (585, 587, 588, 586), (586, 588, 589), (0, 28, 661, 662, 663, 664, 665, 666, 667, 668, 669, 670, 671, 672, 673, 674, 675, 676, 677, 678), (539, 540, 590, 587), (587, 590, 591, 588), (588, 591, 589), (540, 544, 592, 590), (590, 592, 593), (593, 594, 589), (589, 594, 30), (544, 543, 595, 592), (592, 595, 596, 593), (593, 596, 597, 594), (594, 597, 29, 30), (543, 548, 598, 595), (595, 598, 596), (548, 547, 599, 598), (598, 599, 600, 596), (596, 600, 597), (546, 601, 599), (599, 601, 602), (602, 603, 597), (597, 603, 32, 29), (546, 545, 604, 601), (601, 604, 602), (545, 542, 605, 604), (604, 605, 606), (602, 606, 603), (542, 541, 607), (605, 607, 608), (606, 608, 609), (603, 609, 33, 32), (541, 537, 610, 607), (607, 610, 611, 608), (608, 611, 612, 609), (609, 612, 31, 33), (537, 536, 613, 610), (610, 613, 614, 611), (611, 614, 612), (536, 533, 615, 613), (613, 615, 614), (533, 532, 616, 615), (615, 616, 617), (614, 617, 618), (612, 618, 31), (532, 530, 619), (616, 619, 617), (530, 529, 620, 619), (619, 620, 617), (529, 527, 621), (621, 622, 617), (622, 623, 618), (623, 37, 31), (528, 624, 621), (621, 624, 622), (528, 526, 625, 624), (624, 625, 626), (622, 626, 623), (526, 525, 627, 625), (625, 627, 628), (626, 628, 629), (623, 629, 37), (524, 630, 627), (630, 631, 628), (628, 631, 632), (629, 632, 39, 37), (524, 523, 633, 630), (630, 633, 634, 631), (631, 634, 635, 632), (632, 635, 38, 39), (523, 549, 559, 633), (633, 559, 634), (643, 641, 640), (2, 9, 647), (9, 23, 649, 648), (23, 15, 651, 650), (2, 645, 644), (2, 646, 645), (9, 648, 647), (23, 650, 649), (15, 644, 651), (637, 642, 644), (636, 637, 645), (639, 636, 646, 647), (638, 639, 647), (641, 638, 648, 649), (641, 649, 650), (643, 640, 650, 651), (642, 643, 651), (640, 641, 650), (302, 515, 516), (532, 40, 515, 514, 530), (518, 517, 304), (521, 522, 304, 303), (581, 582, 583), (521, 303, 302, 520), (40, 516, 515), (561, 559, 560), (635, 634, 559, 561), (561, 38, 635), (644, 642, 651), (648, 638, 647), (646, 636, 645), (645, 637, 644), (15, 2, 644), (646, 2, 647), (637, 636, 642), (636, 639, 638, 641, 643, 642), (629, 628, 632), (627, 630, 628), (525, 524, 627), (623, 626, 629), (626, 625, 628), (622, 624, 626), (527, 528, 621), (618, 623, 31), (617, 622, 618), (620, 621, 617), (620, 529, 621), (616, 532, 619), (612, 614, 618), (614, 615, 617), (603, 606, 609), (606, 605, 608), (605, 542, 607), (602, 604, 606), (600, 602, 597), (600, 599, 602), (547, 546, 599), (580, 658, 657, 34), (591, 593, 589), (591, 590, 593), (580, 586, 589), (584, 585, 583), (581, 531, 582), (572, 580, 34), (572, 576, 580), (577, 578, 576), (577, 556, 578), (575, 557, 577), (36, 569, 34), (569, 568, 572), (567, 570, 568), (567, 553, 570), (564, 566, 568), (562, 563, 560), (550, 551, 562), (286, 556, 287), (284, 529, 514), (282, 528, 283), (285, 558, 286), (283, 527, 284), (56, 74, 55), (55, 73, 54), (26, 19, 23), (15, 17, 2), (23, 27, 26), (22, 26, 24), (15, 19, 17), (2, 6, 5), (652, 655, 654), (655, 653, 654), (656, 660, 657, 658, 659), (652, 657, 660, 655), (655, 660, 656, 653), (14, 652, 654, 6, 17), (680, 679, 681, 682, 683, 684, 685, 686, 687, 688, 689, 690, 691, 692, 693, 694, 695, 696, 697, 698), (513, 494, 679, 680), (258, 259, 662, 661), (506, 507, 693, 692), (265, 266, 669, 668), (272, 273, 676, 675), (500, 501, 687, 686), (259, 260, 663, 662), (507, 508, 694, 693), (266, 267, 670, 669), (494, 495, 681, 679), (273, 274, 677, 676), (501, 502, 688, 687), (260, 261, 664, 663), (508, 509, 695, 694), (267, 268, 671, 670), (495, 496, 682, 681), (274, 275, 678, 677), (502, 503, 689, 688), (261, 262, 665, 664), (509, 510, 696, 695), (275, 276, 0, 678), (268, 269, 672, 671), (496, 497, 683, 682), (503, 504, 690, 689), (262, 263, 666, 665), (510, 511, 697, 696), (276, 257, 28, 0), (269, 270, 673, 672), (497, 498, 684, 683), (504, 505, 691, 690), (263, 264, 667, 666), (511, 512, 698, 697), (270, 271, 674, 673), (498, 499, 685, 684), (512, 513, 680, 698), (257, 258, 661, 28), (505, 506, 692, 691), (264, 265, 668, 667)])
_uv = me_cube_002.uv_layers.new(name='UVMap')
_uv.uv.foreach_set('vector', [0.4223, 0.7973, 0.5777, 0.7973, 0.5777, 0.9527, 0.4223, 0.9527, 0.6723, 0.5473, 0.8277, 0.5473, 0.8277, 0.7027, 0.6723, 0.7027, 0.4223, 0.2973, 0.5777, 0.2973, 0.5777, 0.4527, 0.4223, 0.4527, 0.1723, 0.5473, 0.3277, 0.5473, 0.3277, 0.6787, 0.1723, 0.6787, 0.4223, 0.9527, 0.4223, 1.0, 0.395, 1.0, 0.375, 0.9527, 0.375, 0.04732, 0.375, 0.02, 0.4223, 0.0, 0.5777, 0.9527, 0.625, 0.9527, 0.625, 0.98, 0.5777, 1.0, 0.8277, 0.7027, 0.875, 0.7027, 0.875, 0.73, 0.8277, 0.75, 0.5777, 0.04732, 0.5777, 0.0, 0.605, 0.0, 0.625, 0.04732, 0.1723, 0.5473, 0.125, 0.5473, 0.125, 0.52, 0.1723, 0.5, 0.4223, 0.25, 0.395, 0.25, 0.375, 0.2027, 0.4223, 0.2973, 0.375, 0.2973, 0.375, 0.27, 0.4223, 0.25, 0.8277, 0.5473, 0.8277, 0.5, 0.855, 0.5, 0.875, 0.5473, 0.5777, 0.25, 0.605, 0.25, 0.625, 0.2973, 0.625, 0.2027, 0.625, 0.23, 0.5777, 0.25, 0.1467, 0.7027, 0.1723, 0.7282, 0.1723, 0.75, 0.145, 0.75, 0.125, 0.7027, 0.375, 0.2027, 0.375, 0.04732, 0.4223, 0.04732, 0.4223, 0.9527, 0.5777, 0.9527, 0.5777, 1.0, 0.4223, 1.0, 0.4223, 0.0, 0.5777, 0.0, 0.5777, 0.04732, 0.4223, 0.04732, 0.8277, 0.7027, 0.8277, 0.5473, 0.875, 0.5473, 0.875, 0.7027, 0.625, 0.04732, 0.625, 0.2027, 0.5777, 0.2027, 0.5777, 0.04732, 0.5777, 0.2973, 0.4223, 0.2973, 0.4223, 0.25, 0.5777, 0.25, 0.4223, 0.25, 0.4223, 0.2027, 0.5777, 0.2027, 0.3277, 0.5473, 0.1723, 0.5473, 0.1723, 0.5, 0.3277, 0.5, 0.375, 0.4527, 0.375, 0.2973, 0.4223, 0.2973, 0.4223, 0.4527, 0.8277, 0.5473, 0.6723, 0.5473, 0.6723, 0.5, 0.8277, 0.5, 0.625, 0.2973, 0.625, 0.4527, 0.5777, 0.4527, 0.5777, 0.2973, 0.0, 0.0, 0.0, 0.0, 0.0, 0.0, 0.0, 0.0, 0.375, 0.9527, 0.375, 0.7973, 0.4223, 0.7973, 0.4223, 0.9527, 0.6723, 0.7027, 0.8277, 0.7027, 0.8277, 0.75, 0.6723, 0.75, 0.625, 0.7973, 0.625, 0.9527, 0.5777, 0.9527, 0.5777, 0.7973, 0.1723, 0.7282, 0.3277, 0.7284, 0.3277, 0.75, 0.1723, 0.75, 0.0, 0.0, 0.0, 0.0, 0.0, 0.0, 0.0, 0.0, 0.0, 0.0, 0.0, 0.0, 0.0, 0.0, 0.0, 0.0, 0.0, 0.0, 0.0, 0.0, 0.0, 0.0, 0.0, 0.0, 0.0, 0.0, 0.0, 0.0, 0.0, 0.0, 0.0, 0.0, 0.0, 0.0, 0.0, 0.0, 0.0, 0.0, 0.0, 0.0, 0.0, 0.0, 0.0, 0.0, 0.0, 0.0, 0.0, 0.0, 0.0, 0.0, 0.0, 0.0, 0.0, 0.0, 0.0, 0.0, 0.0, 0.0, 0.0, 0.0, 0.0, 0.0, 0.0, 0.0, 0.0, 0.0, 0.0, 0.0, 0.0, 0.0, 0.0, 0.0, 0.0, 0.0, 0.0, 0.0, 0.0, 0.0, 0.0, 0.0, 0.0, 0.0, 0.0, 0.0, 0.0, 0.0, 0.0, 0.0, 0.0, 0.0, 0.0, 0.0, 0.0, 0.0, 0.0, 0.0, 0.0, 0.0, 0.0, 0.0, 0.0, 0.0, 0.0, 0.0, 0.0, 0.0, 0.0, 0.0, 0.0, 0.0, 0.0, 0.0, 0.0, 0.0, 0.0, 0.0, 0.0, 0.0, 0.0, 0.0, 0.0, 0.0, 0.0, 0.0, 0.0, 0.0, 0.0, 0.0, 0.0, 0.0, 0.0, 0.0, 0.0, 0.0, 0.0, 0.0, 0.0, 0.0, 0.0, 0.0, 0.0, 0.0, 0.0, 0.0, 0.0, 0.0, 0.0, 0.0, 0.0, 0.0, 0.0, 0.0, 0.0, 0.0, 0.0, 0.0, 0.0, 0.0, 0.0, 0.0, 0.0, 0.0, 0.0, 0.0, 0.0, 0.0, 0.0, 0.0, 0.0, 0.0, 0.0, 0.0, 0.0, 0.0, 0.0, 0.0, 0.0, 0.0, 0.0, 0.0, 0.0, 0.0, 0.0, 0.0, 0.0, 0.0, 0.0, 0.0, 0.0, 0.0, 0.0, 0.0, 0.0, 0.0, 0.0, 0.0, 0.0, 0.0, 0.0, 0.0, 0.0, 0.0, 0.0, 0.0, 0.0, 0.0, 0.0, 0.0, 0.0, 0.0, 0.0, 0.0, 0.0, 0.0, 0.0, 0.0, 0.0, 0.0, 0.0, 0.0, 0.0, 0.0, 0.0, 0.0, 0.0, 0.0, 0.0, 0.0, 0.0, 0.0, 0.0, 0.0, 0.0, 0.0, 0.0, 0.0, 0.0, 0.0, 0.0, 0.0, 0.0, 0.0, 0.0, 0.0, 0.0, 0.0, 0.0, 0.0, 0.0, 0.0, 0.0, 0.0, 0.0, 0.0, 0.0, 0.0, 0.0, 0.0, 0.0, 0.0, 0.0, 0.0, 0.0, 0.0, 0.0, 0.0, 0.0, 0.0, 0.0, 0.0, 0.0, 0.0, 0.0, 0.0, 0.0, 0.0, 0.0, 0.0, 0.0, 0.0, 0.0, 0.0, 0.0, 0.0, 0.0, 0.0, 0.0, 0.0, 0.0, 0.0, 0.0, 0.0, 0.0, 0.0, 0.0, 0.0, 0.0, 0.0, 0.0, 0.0, 0.0, 0.0, 0.0, 0.0, 0.0, 0.0, 0.0, 0.0, 0.0, 0.0, 0.0, 0.0, 0.0, 0.0, 0.0, 0.0, 0.0, 0.0, 0.0, 0.0, 0.0, 0.0, 0.0, 0.0, 0.0, 0.0, 0.0, 0.0, 0.0, 0.0, 0.0, 0.0, 0.0, 0.0, 0.0, 0.0, 0.0, 0.0, 0.0, 0.0, 0.0, 0.0, 0.0, 0.0, 0.0, 0.0, 0.0, 0.0, 0.0, 0.0, 0.0, 0.0, 0.0, 0.0, 0.0, 0.0, 0.0, 0.0, 0.0, 0.0, 0.0, 0.0, 0.0, 0.0, 0.0, 0.0, 0.0, 0.0, 0.0, 0.0, 0.0, 0.0, 0.0, 0.0, 0.0, 0.0, 0.0, 0.0, 0.0, 0.0, 0.0, 0.0, 0.0, 0.0, 0.0, 0.0, 0.0, 0.0, 0.0, 0.0, 0.0, 0.0, 0.0, 0.0, 0.0, 0.0, 0.0, 0.0, 0.0, 0.0, 0.0, 0.0, 0.0, 0.0, 0.0, 0.0, 0.0, 0.0, 0.0, 0.0, 0.0, 0.0, 0.0, 0.0, 0.0, 0.0, 0.0, 0.0, 0.0, 0.0, 0.0, 0.0, 0.0, 0.0, 0.0, 0.0, 0.0, 0.0, 0.0, 0.0, 0.0, 0.0, 0.0, 0.0, 0.0, 0.0, 0.0, 0.0, 0.0, 0.0, 0.0, 0.0, 0.0, 0.0, 0.0, 0.0, 0.0, 0.0, 0.0, 0.0, 0.0, 0.0, 0.0, 0.0, 0.0, 0.0, 0.0, 0.0, 0.0, 0.0, 0.0, 0.0, 0.0, 0.0, 0.0, 0.0, 0.0, 0.0, 0.0, 0.0, 0.0, 0.0, 0.0, 0.0, 0.0, 0.0, 0.0, 0.0, 0.0, 0.0, 0.0, 0.0, 0.0, 0.0, 0.0, 0.0, 0.0, 0.0, 0.0, 0.0, 0.0, 0.0, 0.0, 0.0, 0.0, 0.0, 0.0, 0.0, 0.0, 0.0, 0.0, 0.0, 0.0, 0.0, 0.0, 0.0, 0.0, 0.0, 0.0, 0.0, 0.0, 0.0, 0.0, 0.0, 0.0, 0.0, 0.0, 0.0, 0.0, 0.0, 0.0, 0.0, 0.0, 0.0, 0.0, 0.0, 0.0, 0.0, 0.0, 0.0, 0.0, 0.0, 0.0, 0.0, 0.0, 0.0, 0.0, 0.0, 0.0, 0.0, 0.0, 0.0, 0.0, 0.0, 0.0, 0.0, 0.0, 0.0, 0.0, 0.0, 0.0, 0.0, 0.0, 0.0, 0.0, 0.0, 0.0, 0.0, 0.0, 0.0, 0.0, 0.0, 0.0, 0.0, 0.0, 0.0, 0.0, 0.0, 0.0, 0.0, 0.0, 0.0, 0.0, 0.0, 0.0, 0.0, 0.0, 0.0, 0.0, 0.0, 0.0, 0.0, 0.0, 0.0, 0.0, 0.0, 0.0, 0.0, 0.0, 0.0, 0.0, 0.0, 0.0, 0.0, 0.0, 0.0, 0.0, 0.0, 0.0, 0.0, 0.0, 0.0, 0.0, 0.0, 0.0, 0.0, 0.0, 0.0, 0.0, 0.0, 0.0, 0.0, 0.0, 0.0, 0.0, 0.0, 0.0, 0.0, 0.0, 0.0, 0.0, 0.0, 0.0, 0.0, 0.0, 0.0, 0.0, 0.0, 0.0, 0.0, 0.0, 0.0, 0.0, 0.0, 0.0, 0.0, 0.0, 0.0, 0.0, 0.0, 0.0, 0.0, 0.0, 0.0, 0.0, 0.0, 0.0, 0.0, 0.0, 0.0, 0.0, 0.0, 0.0, 0.0, 0.0, 0.0, 0.0, 0.0, 0.0, 0.0, 0.0, 0.0, 0.0, 0.0, 0.0, 0.0, 0.0, 0.0, 0.0, 0.0, 0.0, 0.0, 0.0, 0.0, 0.0, 0.0, 0.0, 0.0, 0.0, 0.0, 0.0, 0.0, 0.0, 0.0, 0.0, 0.0, 0.0, 0.0, 0.0, 0.0, 0.0, 0.0, 0.0, 0.0, 0.0, 0.0, 0.0, 0.0, 0.0, 0.0, 0.0, 0.0, 0.0, 0.0, 0.0, 0.0, 0.0, 0.0, 0.0, 0.0, 0.0, 0.0, 0.0, 0.0, 0.0, 0.0, 0.0, 0.0, 0.0, 0.0, 0.0, 0.0, 0.0, 0.0, 0.0, 0.0, 0.0, 0.0, 0.0, 0.0, 0.0, 0.0, 0.0, 0.0, 0.0, 0.0, 0.0, 0.0, 0.0, 0.0, 0.0, 0.0, 0.0, 0.0, 0.0, 0.0, 0.0, 0.0, 0.0, 0.0, 0.0, 0.0, 0.0, 0.0, 0.0, 0.0, 0.0, 0.0, 0.0, 0.0, 0.0, 0.0, 0.0, 0.0, 0.0, 0.0, 0.0, 0.0, 0.0, 0.0, 0.0, 0.0, 0.0, 0.0, 0.0, 0.0, 0.0, 0.0, 0.0, 0.0, 0.0, 0.0, 0.0, 0.0, 0.0, 0.0, 0.0, 0.0, 0.0, 0.0, 0.0, 0.0, 0.0, 0.0, 0.0, 0.0, 0.0, 0.0, 0.0, 0.0, 0.0, 0.0, 0.0, 0.0, 0.0, 0.0, 0.0, 0.0, 0.0, 0.0, 0.0, 0.0, 0.0, 0.0, 0.0, 0.0, 0.0, 0.0, 0.0, 0.0, 0.0, 0.0, 0.0, 0.0, 0.0, 0.0, 0.0, 0.0, 0.0, 0.0, 0.0, 0.0, 0.0, 0.0, 0.0, 0.0, 0.0, 0.0, 0.0, 0.0, 0.0, 0.0, 0.0, 0.0, 0.0, 0.0, 0.0, 0.0, 0.0, 0.0, 0.0, 0.0, 0.0, 0.0, 0.0, 0.0, 0.0, 0.0, 0.0, 0.0, 0.0, 0.0, 0.0, 0.0, 0.0, 0.0, 0.0, 0.0, 0.0, 0.0, 0.0, 0.0, 0.0, 0.0, 0.0, 0.0, 0.0, 0.0, 0.0, 0.0, 0.0, 0.0, 0.0, 0.0, 0.0, 0.0, 0.0, 0.0, 0.0, 0.0, 0.0, 0.0, 0.0, 0.0, 0.0, 0.0, 0.0, 0.0, 0.0, 0.0, 0.0, 0.0, 0.0, 0.0, 0.0, 0.0, 0.0, 0.0, 0.0, 0.0, 0.0, 0.0, 0.0, 0.0, 0.0, 0.0, 0.0, 0.0, 0.0, 0.0, 0.0, 0.0, 0.0, 0.0, 0.0, 0.0, 0.0, 0.0, 0.0, 0.0, 0.0, 0.0, 0.0, 0.0, 0.0, 0.0, 0.0, 0.0, 0.0, 0.0, 0.0, 0.0, 0.0, 0.0, 0.0, 0.0, 0.0, 0.0, 0.0, 0.0, 0.0, 0.0, 0.0, 0.0, 0.0, 0.0, 0.0, 0.0, 0.0, 0.0, 0.0, 0.0, 0.0, 0.0, 0.0, 0.0, 0.0, 0.0, 0.0, 0.0, 0.0, 0.0, 0.0, 0.0, 0.0, 0.0, 0.0, 0.0, 0.0, 0.0, 0.0, 0.0, 0.0, 0.0, 0.0, 0.0, 0.0, 0.0, 0.0, 0.0, 0.0, 0.0, 0.0, 0.0, 0.0, 0.0, 0.0, 0.0, 0.0, 0.0, 0.0, 0.0, 0.0, 0.0, 0.0, 0.0, 0.0, 0.0, 0.0, 0.0, 0.0, 0.0, 0.0, 0.0, 0.0, 0.0, 0.0, 0.0, 0.0, 0.0, 0.0, 0.0, 0.0, 0.0, 0.0, 0.0, 0.0, 0.0, 0.0, 0.0, 0.0, 0.0, 0.0, 0.0, 0.0, 0.0, 0.0, 0.0, 0.0, 0.0, 0.0, 0.0, 0.0, 0.0, 0.0, 0.0, 0.0, 0.0, 0.0, 0.0, 0.0, 0.0, 0.0, 0.0, 0.0, 0.0, 0.0, 0.0, 0.0, 0.0, 0.0, 0.0, 0.0, 0.0, 0.0, 0.0, 0.0, 0.0, 0.0, 0.0, 0.0, 0.0, 0.0, 0.0, 0.0, 0.0, 0.0, 0.0, 0.0, 0.0, 0.0, 0.0, 0.0, 0.0, 0.0, 0.0, 0.0, 0.0, 0.0, 0.0, 0.0, 0.0, 0.0, 0.0, 0.0, 0.0, 0.0, 0.0, 0.0, 0.0, 0.0, 0.0, 0.0, 0.0, 0.0, 0.0, 0.0, 0.0, 0.0, 0.0, 0.0, 0.0, 0.0, 0.0, 0.0, 0.0, 0.0, 0.0, 0.0, 0.0, 0.0, 0.0, 0.0, 0.0, 0.0, 0.0, 0.0, 0.0, 0.0, 0.0, 0.0, 0.0, 0.0, 0.0, 0.0, 0.0, 0.0, 0.0, 0.0, 0.0, 0.0, 0.0, 0.0, 0.0, 0.0, 0.0, 0.0, 0.0, 0.0, 0.0, 0.0, 0.0, 0.0, 0.0, 0.0, 0.0, 0.0, 0.0, 0.0, 0.0, 0.0, 0.0, 0.0, 0.0, 0.0, 0.0, 0.0, 0.0, 0.0, 0.0, 0.0, 0.0, 0.0, 0.0, 0.0, 0.0, 0.0, 0.0, 0.0, 0.0, 0.0, 0.0, 0.0, 0.0, 0.0, 0.0, 0.0, 0.0, 0.0, 0.0, 0.0, 0.0, 0.0, 0.0, 0.0, 0.0, 0.0, 0.0, 0.0, 0.0, 0.0, 0.0, 0.0, 0.0, 0.0, 0.0, 0.0, 0.0, 0.0, 0.0, 0.0, 0.0, 0.0, 0.0, 0.0, 0.0, 0.0, 0.0, 0.0, 0.0, 0.0, 0.0, 0.0, 0.0, 0.0, 0.0, 0.0, 0.0, 0.0, 0.0, 0.0, 0.0, 0.0, 0.0, 0.0, 0.0, 0.0, 0.0, 0.0, 0.0, 0.0, 0.0, 0.0, 0.0, 0.0, 0.0, 0.0, 0.0, 0.0, 0.0, 0.0, 0.0, 0.0, 0.0, 0.0, 0.0, 0.0, 0.0, 0.0, 0.0, 0.0, 0.0, 0.0, 0.0, 0.0, 0.0, 0.0, 0.0, 0.0, 0.0, 0.0, 0.0, 0.0, 0.0, 0.0, 0.0, 0.0, 0.0, 0.0, 0.0, 0.0, 0.0, 0.0, 0.0, 0.0, 0.0, 0.0, 0.0, 0.0, 0.0, 0.0, 0.0, 0.0, 0.0, 0.0, 0.0, 0.0, 0.0, 0.0, 0.0, 0.0, 0.0, 0.0, 0.0, 0.0, 0.0, 0.0, 0.0, 0.0, 0.0, 0.0, 0.0, 0.0, 0.0, 0.0, 0.0, 0.0, 0.0, 0.0, 0.0, 0.0, 0.0, 0.0, 0.0, 0.0, 0.0, 0.0, 0.0, 0.0, 0.0, 0.0, 0.0, 0.0, 0.0, 0.0, 0.0, 0.0, 0.0, 0.0, 0.0, 0.0, 0.0, 0.0, 0.0, 0.0, 0.0, 0.0, 0.0, 0.0, 0.0, 0.0, 0.0, 0.0, 0.0, 0.0, 0.0, 0.0, 0.0, 0.0, 0.0, 0.0, 0.0, 0.0, 0.0, 0.0, 0.0, 0.0, 0.0, 0.0, 0.0, 0.0, 0.0, 0.0, 0.0, 0.0, 0.0, 0.0, 0.0, 0.0, 0.0, 0.0, 0.0, 0.0, 0.0, 0.0, 0.0, 0.0, 0.0, 0.0, 0.0, 0.0, 0.0, 0.0, 0.0, 0.0, 0.0, 0.0, 0.0, 0.0, 0.0, 0.0, 0.0, 0.0, 0.0, 0.0, 0.0, 0.0, 0.0, 0.0, 0.0, 0.0, 0.0, 0.0, 0.0, 0.0, 0.0, 0.0, 0.0, 0.0, 0.0, 0.0, 0.0, 0.0, 0.0, 0.0, 0.0, 0.0, 0.0, 0.0, 0.0, 0.0, 0.0, 0.0, 0.0, 0.0, 0.0, 0.0, 0.0, 0.0, 0.0, 0.0, 0.0, 0.0, 0.0, 0.0, 0.0, 0.0, 0.0, 0.0, 0.0, 0.0, 0.0, 0.0, 0.0, 0.0, 0.0, 0.0, 0.0, 0.0, 0.0, 0.0, 0.0, 0.0, 0.0, 0.0, 0.0, 0.0, 0.0, 0.0, 0.0, 0.0, 0.0, 0.0, 0.0, 0.0, 0.0, 0.0, 0.0, 0.0, 0.0, 0.0, 0.0, 0.0, 0.0, 0.0, 0.0, 0.0, 0.0, 0.0, 0.0, 0.0, 0.0, 0.0, 0.0, 0.0, 0.0, 0.0, 0.0, 0.0, 0.0, 0.0, 0.0, 0.0, 0.0, 0.0, 0.0, 0.0, 0.0, 0.0, 0.0, 0.0, 0.0, 0.0, 0.0, 0.0, 0.0, 0.0, 0.0, 0.0, 0.0, 0.0, 0.0, 0.0, 0.0, 0.0, 0.0, 0.0, 0.0, 0.0, 0.0, 0.0, 0.0, 0.0, 0.0, 0.0, 0.0, 0.0, 0.0, 0.0, 0.0, 0.0, 0.0, 0.0, 0.0, 0.0, 0.0, 0.0, 0.0, 0.0, 0.0, 0.0, 0.0, 0.0, 0.0, 0.0, 0.0, 0.0, 0.0, 0.0, 0.0, 0.0, 0.0, 0.0, 0.0, 0.0, 0.0, 0.0, 0.0, 0.0, 0.0, 0.0, 0.0, 0.0, 0.0, 0.0, 0.0, 0.0, 0.0, 0.0, 0.0, 0.0, 0.0, 0.0, 0.0, 0.0, 0.0, 0.0, 0.0, 0.0, 0.0, 0.0, 0.0, 0.0, 0.0, 0.0, 0.0, 0.0, 0.0, 0.0, 0.0, 0.0, 0.0, 0.0, 0.0, 0.0, 0.0, 0.0, 0.0, 0.0, 0.0, 0.0, 0.0, 0.0, 0.0, 0.0, 0.0, 0.0, 0.0, 0.0, 0.0, 0.0, 0.0, 0.0, 0.0, 0.0, 0.0, 0.0, 0.0, 0.0, 0.0, 0.0, 0.0, 0.0, 0.0, 0.0, 0.0, 0.0, 0.0, 0.0, 0.0, 0.0, 0.0, 0.0, 0.0, 0.0, 0.0, 0.0, 0.0, 0.0, 0.0, 0.0, 0.0, 0.0, 0.0, 0.0, 0.0, 0.0, 0.0, 0.0, 0.0, 0.0, 0.0, 0.0, 0.0, 0.0, 0.0, 0.0, 0.0, 0.0, 0.0, 0.0, 0.0, 0.0, 0.0, 0.0, 0.0, 0.0, 0.0, 0.0, 0.0, 0.0, 0.0, 0.0, 0.0, 0.0, 0.0, 0.0, 0.0, 0.0, 0.0, 0.0, 0.0, 0.0, 0.0, 0.0, 0.0, 0.0, 0.0, 0.0, 0.0, 0.0, 0.0, 0.0, 0.0, 0.0, 0.0, 0.0, 0.0, 0.0, 0.0, 0.0, 0.0, 0.0, 0.0, 0.0, 0.0, 0.0, 0.0, 0.0, 0.0, 0.0, 0.0, 0.0, 0.0, 0.0, 0.0, 0.0, 0.0, 0.0, 0.0, 0.0, 0.0, 0.0, 0.0, 0.0, 0.0, 0.0, 0.0, 0.0, 0.0, 0.0, 0.0, 0.0, 0.0, 0.0, 0.0, 0.0, 0.0, 0.0, 0.0, 0.0, 0.0, 0.0, 0.0, 0.0, 0.0, 0.0, 0.0, 0.0, 0.0, 0.0, 0.0, 0.0, 0.0, 0.0, 0.0, 0.0, 0.0, 0.0, 0.0, 0.0, 0.0, 0.0, 0.0, 0.0, 0.0, 0.0, 0.0, 0.0, 0.0, 0.0, 0.0, 0.0, 0.0, 0.0, 0.0, 0.0, 0.0, 0.0, 0.0, 0.0, 0.0, 0.0, 0.0, 0.0, 0.0, 0.0, 0.0, 0.0, 0.0, 0.0, 0.0, 0.0, 0.0, 0.0, 0.0, 0.0, 0.0, 0.0, 0.0, 0.0, 0.0, 0.0, 0.0, 0.0, 0.0, 0.0, 0.0, 0.0, 0.0, 0.0, 0.0, 0.0, 0.0, 0.0, 0.0, 0.0, 0.0, 0.0, 0.0, 0.0, 0.0, 0.0, 0.0, 0.0, 0.0, 0.0, 0.0, 0.0, 0.0, 0.0, 0.0, 0.0, 0.0, 0.0, 0.0, 0.0, 0.0, 0.0, 0.0, 0.0, 0.0, 0.0, 0.0, 0.0, 0.0, 0.0, 0.0, 0.0, 0.0, 0.0, 0.0, 0.0, 0.0, 0.0, 0.0, 0.0, 0.0, 0.0, 0.0, 0.0, 0.0, 0.0, 0.0, 0.0, 0.0, 0.0, 0.0, 0.0, 0.0, 0.0, 0.0, 0.0, 0.0, 0.0, 0.0, 0.0, 0.0, 0.0, 0.0, 0.0, 0.0, 0.0, 0.0, 0.0, 0.0, 0.0, 0.0, 0.0, 0.0, 0.0, 0.0, 0.0, 0.0, 0.0, 0.0, 0.0, 0.0, 0.0, 0.0, 0.0, 0.0, 0.0, 0.0, 0.0, 0.0, 0.0, 0.0, 0.0, 0.0, 0.0, 0.0, 0.0, 0.0, 0.0, 0.0, 0.0, 0.0, 0.0, 0.0, 0.0, 0.0, 0.0, 0.0, 0.0, 0.0, 0.0, 0.0, 0.0, 0.0, 0.0, 0.0, 0.0, 0.0, 0.0, 0.0, 0.0, 0.0, 0.0, 0.0, 0.0, 0.0, 0.0, 0.0, 0.0, 0.0, 0.0, 0.0, 0.0, 0.0, 0.0, 0.0, 0.0, 0.0, 0.0, 0.0, 0.0, 0.0, 0.0, 0.0, 0.0, 0.0, 0.0, 0.0, 0.0, 0.0, 0.0, 0.0, 0.0, 0.0, 0.0, 0.0, 0.0, 0.0, 0.0, 0.0, 0.0, 0.0, 0.0, 0.0, 0.0, 0.0, 0.0, 0.0, 0.0, 0.0, 0.0, 0.0, 0.0, 0.0, 0.0, 0.0, 0.0, 0.0, 0.0, 0.0, 0.0, 0.0, 0.0, 0.0, 0.0, 0.0, 0.0, 0.0, 0.0, 0.0, 0.0, 0.0, 0.0, 0.0, 0.0, 0.0, 0.0, 0.0, 0.0, 0.0, 0.0, 0.0, 0.0, 0.0, 0.0, 0.0, 0.0, 0.0, 0.0, 0.0, 0.0, 0.0, 0.0, 0.0, 0.0, 0.0, 0.0, 0.0, 0.0, 0.0, 0.0, 0.0, 0.0, 0.0, 0.0, 0.0, 0.0, 0.0, 0.0, 0.0, 0.0, 0.0, 0.0, 0.0, 0.0, 0.0, 0.0, 0.0, 0.0, 0.0, 0.0, 0.0, 0.0, 0.0, 0.0, 0.0, 0.0, 0.0, 0.0, 0.0, 0.0, 0.0, 0.0, 0.0, 0.0, 0.0, 0.0, 0.0, 0.0, 0.0, 0.0, 0.0, 0.0, 0.0, 0.0, 0.0, 0.0, 0.0, 0.0, 0.0, 0.0, 0.0, 0.0, 0.0, 0.0, 0.0, 0.0, 0.0, 0.0, 0.0, 0.0, 0.0, 0.0, 0.0, 0.0, 0.0, 0.0, 0.0, 0.0, 0.0, 0.0, 0.0, 0.0, 0.0, 0.0, 0.0, 0.0, 0.0, 0.0, 0.0, 0.0, 0.0, 0.0, 0.0, 0.0, 0.0, 0.0, 0.0, 0.0, 0.0, 0.0, 0.0, 0.0, 0.0, 0.0, 0.0, 0.0, 0.0, 0.0, 0.0, 0.0, 0.0, 0.0, 0.0, 0.0, 0.0, 0.0, 0.0, 0.0, 0.0, 0.0, 0.0, 0.0, 0.0, 0.0, 0.0, 0.0, 0.0, 0.0, 0.0, 0.0, 0.0, 0.0, 0.0, 0.0, 0.0, 0.0, 0.0, 0.0, 0.0, 0.0, 0.0, 0.0, 0.0, 0.0, 0.0, 0.0, 0.0, 0.0, 0.0, 0.0, 0.0, 0.0, 0.0, 0.0, 0.0, 0.0, 0.0, 0.0, 0.0, 0.0, 0.0, 0.0, 0.0, 0.0, 0.0, 0.0, 0.0, 0.0, 0.0, 0.0, 0.0, 0.0, 0.0, 0.0, 0.0, 0.0, 0.0, 0.0, 0.0, 0.0, 0.0, 0.0, 0.0, 0.0, 0.0, 0.0, 0.0, 0.0, 0.0, 0.0, 0.0, 0.0, 0.0, 0.0, 0.0, 0.0, 0.0, 0.0, 0.0, 0.0, 0.0, 0.0, 0.0, 0.0, 0.0, 0.0, 0.0, 0.0, 0.0, 0.0, 0.0, 0.0, 0.0, 0.0, 0.0, 0.0, 0.0, 0.0, 0.0, 0.0, 0.0, 0.0, 0.0, 0.0, 0.0, 0.0, 0.0, 0.0, 0.0, 0.0, 0.0, 0.0, 0.0, 0.0, 0.0, 0.0, 0.0, 0.0, 0.0, 0.0, 0.0, 0.0, 0.0, 0.0, 0.0, 0.0, 0.0, 0.0, 0.0, 0.0, 0.0, 0.0, 0.0, 0.0, 0.0, 0.0, 0.0, 0.0, 0.0, 0.0, 0.0, 0.0, 0.0, 0.0, 0.0, 0.0, 0.0, 0.0, 0.0, 0.0, 0.0, 0.0, 0.0, 0.0, 0.0, 0.0, 0.0, 0.0, 0.0, 0.0, 0.0, 0.0, 0.0, 0.0, 0.0, 0.0, 0.0, 0.0, 0.0, 0.0, 0.0, 0.0, 0.0, 0.0, 0.0, 0.0, 0.0, 0.0, 0.0, 0.0, 0.0, 0.0, 0.0, 0.0, 0.0, 0.0, 0.0, 0.0, 0.0, 0.0, 0.0, 0.0, 0.0, 0.0, 0.0, 0.0, 0.0, 0.0, 0.0, 0.0, 0.0, 0.0, 0.0, 0.0, 0.0, 0.0, 0.0, 0.0, 0.0, 0.0, 0.0, 0.0, 0.0, 0.0, 0.0, 0.0, 0.0, 0.0, 0.0, 0.0, 0.0, 0.0, 0.0, 0.0, 0.0, 0.0, 0.0, 0.0, 0.0, 0.0, 0.0, 0.0, 0.0, 0.0, 0.0, 0.0, 0.0, 0.0, 0.0, 0.0, 0.0, 0.0, 0.0, 0.0, 0.0, 0.0, 0.0, 0.0, 0.0, 0.0, 0.0, 0.0, 0.0, 0.0, 0.0, 0.0, 0.0, 0.0, 0.0, 0.0, 0.0, 0.0, 0.0, 0.0, 0.0, 0.0, 0.0, 0.0, 0.0, 0.0, 0.0, 0.0, 0.0, 0.0, 0.0, 0.0, 0.0, 0.0, 0.0, 0.0, 0.0, 0.0, 0.0, 0.0, 0.0, 0.0, 0.0, 0.0, 0.0, 0.0, 0.0, 0.0, 0.0, 0.0, 0.0, 0.0, 0.0, 0.0, 0.0, 0.0, 0.0, 0.0, 0.0, 0.0, 0.0, 0.0, 0.0, 0.0, 0.0, 0.0, 0.0, 0.0, 0.0, 0.0, 0.0, 0.0, 0.0, 0.0, 0.0, 0.0, 0.0, 0.0, 0.0, 0.0, 0.0, 0.0, 0.0, 0.0, 0.0, 0.0, 0.0, 0.0, 0.0, 0.0, 0.0, 0.0, 0.0, 0.0, 0.0, 0.0, 0.0, 0.0, 0.0, 0.0, 0.0, 0.0, 0.0, 0.0, 0.0, 0.0, 0.0, 0.0, 0.0, 0.0, 0.0, 0.0, 0.0, 0.0, 0.0, 0.0, 0.0, 0.0, 0.0, 0.0, 0.0, 0.0, 0.0, 0.0, 0.0, 0.0, 0.0, 0.0, 0.0, 0.0, 0.0, 0.0, 0.0, 0.0, 0.0, 0.0, 0.0, 0.0, 0.0, 0.0, 0.0, 0.0, 0.0, 0.0, 0.0, 0.0, 0.0, 0.0, 0.0, 0.0, 0.0, 0.0, 0.0, 0.0, 0.0, 0.0, 0.0, 0.0, 0.0, 0.0, 0.0, 0.0, 0.0, 0.0, 0.0, 0.0, 0.0, 0.0, 0.0, 0.0, 0.0, 0.0, 0.0, 0.0, 0.0, 0.0, 0.0, 0.0, 0.0, 0.0, 0.0, 0.0, 0.0, 0.0, 0.0, 0.0, 0.0, 0.0, 0.0, 0.0, 0.0, 0.0, 0.0, 0.0, 0.0, 0.0, 0.0, 0.0, 0.0, 0.0, 0.0, 0.0, 0.0, 0.0, 0.0, 0.0, 0.0, 0.0, 0.0, 0.0, 0.0, 0.0, 0.0, 0.0, 0.0, 0.0, 0.0, 0.0, 0.0, 0.0, 0.0, 0.0, 0.0, 0.0, 0.0, 0.0, 0.0, 0.0, 0.0, 0.0, 0.0, 0.0, 0.0, 0.0, 0.0, 0.0, 0.0, 0.0, 0.0, 0.0, 0.0, 0.0, 0.0, 0.0, 0.0, 0.0, 0.0, 0.0, 0.0, 0.0, 0.0, 0.0, 0.0, 0.0, 0.0, 0.0, 0.0, 0.0, 0.0, 0.0, 0.0, 0.0, 0.0, 0.0, 0.0, 0.0, 0.0, 0.0, 0.0, 0.0, 0.0, 0.0, 0.0, 0.0, 0.0, 0.0, 0.0, 0.0, 0.0, 0.0, 0.0, 0.0, 0.0, 0.0, 0.0, 0.0, 0.0, 0.0, 0.0, 0.0, 0.0, 0.0, 0.0, 0.0, 0.0, 0.0, 0.0, 0.0, 0.0, 0.0, 0.0, 0.0, 0.0, 0.0, 0.0, 0.0, 0.0, 0.0, 0.0, 0.0, 0.0, 0.0, 0.0, 0.0, 0.0, 0.0, 0.0, 0.0, 0.0, 0.0, 0.0, 0.0, 0.0, 0.0, 0.0, 0.0, 0.0, 0.0, 0.0, 0.0, 0.0, 0.0, 0.0, 0.0, 0.0, 0.0, 0.0, 0.0, 0.0, 0.0, 0.0, 0.0, 0.0, 0.0, 0.0, 0.0, 0.0, 0.0, 0.0, 0.0, 0.0, 0.0, 0.0, 0.0, 0.0, 0.0, 0.0, 0.0, 0.0, 0.0, 0.0, 0.0, 0.0, 0.0, 0.0, 0.0, 0.0, 0.0, 0.0, 0.0, 0.0, 0.0, 0.0, 0.0, 0.0, 0.0, 0.0, 0.0, 0.0, 0.0, 0.0, 0.0, 0.0, 0.0, 0.0, 0.0, 0.0, 0.0, 0.0, 0.0, 0.0, 0.0, 0.0, 0.0, 0.0, 0.0, 0.0, 0.0, 0.0, 0.0, 0.0, 0.0, 0.0, 0.0, 0.0, 0.0, 0.0, 0.0, 0.0, 0.0, 0.0, 0.0, 0.0, 0.0, 0.0, 0.0, 0.0, 0.0, 0.0, 0.0, 0.0, 0.0, 0.0, 0.0, 0.0, 0.0, 0.0, 0.0, 0.0, 0.0, 0.0, 0.0, 0.0, 0.0, 0.0, 0.0, 0.0, 0.0, 0.0, 0.0, 0.0, 0.0, 0.0, 0.0, 0.0, 0.0, 0.0, 0.0, 0.0, 0.0, 0.0, 0.0, 0.0, 0.0, 0.0, 0.0, 0.0, 0.0, 0.0, 0.0, 0.0, 0.0, 0.0, 0.0, 0.0, 0.0, 0.0, 0.0, 0.0, 0.0, 0.0, 0.0, 0.0, 0.0, 0.0, 0.0, 0.0, 0.0, 0.0, 0.0, 0.0, 0.0, 0.0, 0.0, 0.0, 0.0, 0.0, 0.0, 0.0, 0.0, 0.0, 0.0, 0.0, 0.0, 0.0, 0.0, 0.0, 0.0, 0.0, 0.0, 0.0, 0.0, 0.0, 0.0, 0.0, 0.0, 0.0, 0.0, 0.0, 0.0, 0.0, 0.0, 0.0, 0.0, 0.0, 0.0, 0.0, 0.0, 0.0, 0.0, 0.0, 0.0, 0.0, 0.0, 0.0, 0.0, 0.0, 0.0, 0.0, 0.0, 0.0, 0.0, 0.0, 0.0, 0.0, 0.0, 0.0, 0.0, 0.0, 0.0, 0.0, 0.0, 0.0, 0.0, 0.0, 0.0, 0.0, 0.0, 0.0, 0.0, 0.0, 0.0, 0.0, 0.0, 0.0, 0.0, 0.0, 0.0, 0.0, 0.0, 0.0, 0.0, 0.0, 0.0, 0.0, 0.0, 0.0, 0.0, 0.0, 0.0, 0.0, 0.0, 0.0, 0.0, 0.0, 0.0, 0.0, 0.0, 0.0, 0.0, 0.0, 0.0, 0.0, 0.0, 0.0, 0.0, 0.0, 0.0, 0.0, 0.0, 0.0, 0.0, 0.0, 0.0, 0.0, 0.0, 0.0, 0.0, 0.0, 0.0, 0.0, 0.0, 0.0, 0.0, 0.0, 0.0, 0.0, 0.0, 0.0, 0.0, 0.0, 0.0, 0.0, 0.0, 0.0, 0.0, 0.0, 0.0, 0.0, 0.0, 0.0, 0.0, 0.0, 0.0, 0.0, 0.0, 0.0, 0.0, 0.0, 0.0, 0.0, 0.0, 0.0, 0.0, 0.0, 0.0, 0.0, 0.0, 0.0, 0.0, 0.0, 0.0, 0.0, 0.0, 0.0, 0.0, 0.0, 0.0, 0.0, 0.0, 0.0, 0.0, 0.0, 0.0, 0.0, 0.0, 0.0, 0.0, 0.0, 0.0, 0.0, 0.0, 0.0, 0.0, 0.0, 0.0, 0.0, 0.0, 0.0, 0.0, 0.0, 0.0, 0.0, 0.0, 0.0, 0.0, 0.0, 0.0, 0.0, 0.0, 0.0, 0.0, 0.0, 0.0, 0.0, 0.0, 0.0, 0.0, 0.0, 0.0, 0.0, 0.0, 0.0, 0.0, 0.0, 0.0, 0.0, 0.0, 0.0, 0.0, 0.0, 0.0, 0.0, 0.0, 0.0, 0.0, 0.0, 0.0, 0.0, 0.0, 0.0, 0.0, 0.0, 0.0, 0.0, 0.0, 0.0, 0.0, 0.0, 0.0, 0.0, 0.0, 0.0, 0.0, 0.0, 0.0, 0.0, 0.0, 0.0, 0.0, 0.0, 0.0, 0.0, 0.0, 0.0, 0.0, 0.0, 0.0, 0.0, 0.0, 0.0, 0.0, 0.0, 0.0, 0.0, 0.0, 0.0, 0.0, 0.0, 0.0, 0.0, 0.0, 0.0, 0.0, 0.0, 0.0, 0.0, 0.0, 0.0, 0.0, 0.0, 0.0, 0.0, 0.0, 0.0, 0.0, 0.0, 0.0, 0.0, 0.0, 0.0, 0.0, 0.0, 0.0, 0.0, 0.0, 0.0, 0.0, 0.0, 0.0, 0.0, 0.0, 0.0, 0.0, 0.0, 0.0, 0.0, 0.0, 0.0, 0.0, 0.0, 0.0, 0.0, 0.0, 0.0, 0.0, 0.0, 0.0, 0.0, 0.0, 0.0, 0.0, 0.0, 0.0, 0.0, 0.0, 0.0, 0.0, 0.0, 0.0, 0.0, 0.0, 0.0, 0.0, 0.0, 0.0, 0.0, 0.0, 0.0, 0.0, 0.0, 0.0, 0.0, 0.0, 0.0, 0.0, 0.0, 0.0, 0.0, 0.0, 0.0, 0.0, 0.0, 0.0, 0.0, 0.0, 0.0, 0.0, 0.0, 0.0, 0.0, 0.0, 0.0, 0.0, 0.0, 0.0, 0.0, 0.0, 0.0, 0.0, 0.0, 0.0, 0.0, 0.0, 0.0, 0.0, 0.0, 0.0, 0.0, 0.0, 0.0, 0.0, 0.0, 0.0, 0.0, 0.0, 0.0, 0.0, 0.0, 0.0, 0.0, 0.0, 0.0, 0.0, 0.0, 0.0, 0.0, 0.0, 0.0, 0.0, 0.0, 0.0, 0.0, 0.0, 0.0, 0.0, 0.0, 0.0, 0.0, 0.0, 0.0, 0.0, 0.0, 0.0, 0.0, 0.0, 0.0, 0.0, 0.0, 0.0, 0.0, 0.0, 0.0, 0.0, 0.0, 0.0, 0.0, 0.0, 0.0, 0.0, 0.0, 0.0, 0.0, 0.0, 0.0, 0.0, 0.0, 0.0, 0.0, 0.0, 0.0, 0.0, 0.0, 0.0, 0.0, 0.0, 0.0, 0.0, 0.0, 0.0, 0.0, 0.0, 0.0, 0.0, 0.0, 0.0, 0.0, 0.0, 0.0, 0.0, 0.0, 0.0, 0.0, 0.0, 0.0, 0.0, 0.0, 0.0, 0.0, 0.0, 0.0, 0.0, 0.0, 0.0, 0.0, 0.0, 0.0, 0.0, 0.0, 0.0, 0.0, 0.0, 0.0, 0.0, 0.0, 0.0, 0.0, 0.0, 0.0, 0.0, 0.0, 0.0, 0.0, 0.0, 0.0, 0.0, 0.0, 0.0, 0.0, 0.0, 0.0, 0.0, 0.0, 0.0, 0.0, 0.0, 0.0, 0.0, 0.0, 0.0, 0.0, 0.0, 0.0, 0.0, 0.0, 0.0, 0.0, 0.0, 0.0, 0.0, 0.0, 0.0, 0.0, 0.0, 0.0, 0.0, 0.0, 0.0, 0.0, 0.0, 0.0, 0.0, 0.0, 0.0, 0.0, 0.0, 0.0, 0.0, 0.0, 0.0, 0.0, 0.0, 0.0, 0.0, 0.0, 0.0, 0.0, 0.0, 0.0, 0.0, 0.0, 0.0, 0.0, 0.0, 0.0, 0.0, 0.0, 0.0, 0.0, 0.0, 0.0, 0.0, 0.0, 0.0, 0.0, 0.0, 0.0, 0.0, 0.0, 0.0, 0.0, 0.0, 0.0, 0.0, 0.0, 0.0, 0.0, 0.0, 0.0, 0.0, 0.0, 0.0, 0.0, 0.0, 0.0, 0.0, 0.0, 0.0, 0.0, 0.0, 0.0, 0.0, 0.0, 0.0, 0.0, 0.0, 0.0, 0.0, 0.0, 0.0, 0.0, 0.0, 0.0, 0.0, 0.0, 0.0, 0.0, 0.0, 0.0, 0.0, 0.0, 0.0, 0.0, 0.0, 0.0, 0.0, 0.0, 0.0, 0.0, 0.0, 0.0, 0.0, 0.0, 0.0, 0.0, 0.0, 0.0, 0.0, 0.0, 0.0, 0.0, 0.0, 0.0, 0.0, 0.0, 0.0, 0.0, 0.0, 0.0, 0.0, 0.0, 0.0, 0.0, 0.0, 0.0, 0.0, 0.0, 0.0, 0.0, 0.0, 0.0, 0.0, 0.0, 0.0, 0.0, 0.0, 0.0, 0.0, 0.0, 0.0, 0.0, 0.0, 0.0, 0.0, 0.0, 0.0, 0.0, 0.0, 0.0, 0.0, 0.0, 0.0, 0.0, 0.0, 0.0, 0.0, 0.0, 0.0, 0.0, 0.0, 0.0, 0.0, 0.0, 0.0, 0.0, 0.0, 0.0, 0.0, 0.0, 0.0, 0.0, 0.0, 0.0, 0.0, 0.0, 0.0, 0.0, 0.0, 0.0, 0.0, 0.0, 0.0, 0.0, 0.0, 0.0, 0.0, 0.0, 0.0, 0.0, 0.0, 0.0, 0.0, 0.0, 0.0, 0.0, 0.0, 0.0, 0.0, 0.0, 0.0, 0.0, 0.0, 0.0, 0.0, 0.0, 0.0, 0.0, 0.0, 0.0, 0.0, 0.0, 0.0, 0.0, 0.0, 0.0, 0.0, 0.0, 0.0, 0.0, 0.0, 0.0, 0.0, 0.0, 0.0, 0.0, 0.0, 0.0, 0.0, 0.0, 0.0, 0.0, 0.0, 0.0, 0.0, 0.0, 0.0, 0.0, 0.0, 0.0, 0.0, 0.0, 0.0, 0.0, 0.0, 0.0, 0.0, 0.0, 0.0, 0.0, 0.0, 0.0, 0.0, 0.0, 0.0, 0.0, 0.0, 0.0, 0.0, 0.0, 0.0, 0.0, 0.0, 0.0, 0.0, 0.0, 0.0, 0.0, 0.0, 0.0, 0.0, 0.0, 0.0, 0.0, 0.0, 0.0, 0.0, 0.0, 0.0, 0.0, 0.0, 0.0, 0.0, 0.0, 0.0, 0.0, 0.0, 0.0, 0.0, 0.0, 0.0, 0.0, 0.0, 0.0, 0.0, 0.0, 0.0, 0.0, 0.0, 0.0, 0.0, 0.0, 0.0, 0.0, 0.0, 0.0, 0.0, 0.0, 0.0, 0.0, 0.0, 0.0, 0.0, 0.0, 0.0, 0.0, 0.0, 0.0, 0.0, 0.0, 0.0, 0.0, 0.0, 0.0, 0.0, 0.0, 0.0, 0.0, 0.0, 0.0, 0.0, 0.0, 0.0, 0.0, 0.0, 0.0, 0.0, 0.0, 0.0, 0.0, 0.0, 0.0, 0.0, 0.0, 0.0, 0.0, 0.0, 0.0, 0.0, 0.0, 0.0, 0.0, 0.0, 0.0, 0.0, 0.0, 0.0, 0.0, 0.0, 0.0, 0.0, 0.0, 0.0, 0.0, 0.0, 0.0, 0.0, 0.0, 0.0, 0.0, 0.0, 0.0, 0.0, 0.0, 0.0, 0.0, 0.0, 0.0, 0.0, 0.0, 0.0, 0.0, 0.0, 0.0, 0.0, 0.0, 0.0, 0.0, 0.0, 0.0, 0.0, 0.0, 0.0, 0.0, 0.0, 0.0, 0.0, 0.0, 0.0, 0.0, 0.0, 0.0, 0.0, 0.0, 0.0, 0.0, 0.0, 0.0, 0.0, 0.0, 0.0, 0.0, 0.0, 0.0, 0.0, 0.0, 0.0, 0.0, 0.0, 0.0, 0.0, 0.0, 0.0, 0.0, 0.0, 0.0, 0.0, 0.0, 0.0, 0.0, 0.0, 0.0, 0.0, 0.0, 0.0, 0.0, 0.0, 0.0, 0.0, 0.0, 0.0, 0.0, 0.0, 0.0, 0.0, 0.0, 0.0, 0.0, 0.0, 0.0, 0.0, 0.0, 0.0, 0.0, 0.0, 0.0, 0.0, 0.0, 0.0, 0.0, 0.0, 0.0, 0.0, 0.0, 0.0, 0.0, 0.0, 0.0, 0.0, 0.0, 0.0, 0.0, 0.0, 0.0, 0.0, 0.0, 0.0, 0.0, 0.0, 0.0, 0.0, 0.0, 0.0, 0.0, 0.0, 0.0, 0.0, 0.0, 0.0, 0.0, 0.0, 0.0, 0.0, 0.0, 0.0, 0.0, 0.0, 0.0, 0.0, 0.0, 0.0, 0.0, 0.0, 0.0, 0.0, 0.0, 0.0, 0.0, 0.0, 0.0, 0.0, 0.0, 0.0, 0.0, 0.0, 0.0, 0.0, 0.0, 0.0, 0.0, 0.0, 0.0, 0.0, 0.0, 0.0, 0.0, 0.0, 0.0, 0.0, 0.0, 0.0, 0.0, 0.0, 0.0, 0.0, 0.0, 0.0, 0.0, 0.0, 0.0, 0.0, 0.0, 0.0, 0.0, 0.0, 0.0, 0.0, 0.0, 0.0, 0.0, 0.0, 0.0, 0.0, 0.0, 0.0, 0.0, 0.0, 0.0, 0.0, 0.0, 0.0, 0.0, 0.0, 0.0, 0.0, 0.0, 0.0, 0.0, 0.0, 0.0, 0.0, 0.0, 0.0, 0.0, 0.0, 0.0, 0.0, 0.0, 0.0, 0.0, 0.0, 0.0, 0.0, 0.0, 0.0, 0.0, 0.0, 0.0, 0.0, 0.0, 0.0, 0.0, 0.0, 0.0, 0.0, 0.0, 0.0, 0.0, 0.0, 0.0, 0.0, 0.0, 0.0, 0.0, 0.0, 0.0, 0.0, 0.0, 0.0, 0.0, 0.0, 0.0, 0.0, 0.0, 0.0, 0.0, 0.0, 0.0, 0.0, 0.0, 0.0, 0.0, 0.0, 0.0, 0.0, 0.0, 0.0, 0.0, 0.0, 0.0, 0.0, 0.0, 0.0, 0.0, 0.0, 0.0, 0.0, 0.0, 0.0, 0.0, 0.0, 0.0, 0.0, 0.0, 0.0, 0.0, 0.0, 0.0, 0.0, 0.0, 0.0, 0.0, 0.0, 0.0, 0.0, 0.0, 0.0, 0.0, 0.0, 0.0, 0.0, 0.0, 0.0, 0.0, 0.0, 0.0, 0.0, 0.0, 0.0, 0.0, 0.0, 0.0, 0.0, 0.0, 0.0, 0.0, 0.0, 0.0, 0.0, 0.0, 0.0, 0.0, 0.0, 0.0, 0.0, 0.0, 0.0, 0.0, 0.0, 0.0, 0.0, 0.0, 0.0, 0.0, 0.0, 0.0, 0.0, 0.0, 0.0, 0.0, 0.0, 0.0, 0.0, 0.0, 0.0, 0.0, 0.0, 0.0, 0.0, 0.0, 0.0, 0.0, 0.0, 0.0, 0.0, 0.0, 0.0, 0.0, 0.0, 0.0, 0.0, 0.0, 0.0, 0.0, 0.0, 0.0, 0.0, 0.0, 0.0, 0.0, 0.0, 0.0, 0.0, 0.0, 0.0, 0.0, 0.0, 0.0, 0.0, 0.0, 0.0, 0.0, 0.0, 0.0, 0.0, 0.0, 0.0, 0.0, 0.0, 0.0, 0.0, 0.0, 0.0, 0.0, 0.0, 0.0, 0.0, 0.0, 0.0, 0.0, 0.0, 0.0, 0.0, 0.0, 0.0, 0.0, 0.0, 0.0, 0.0, 0.0, 0.0, 0.0, 0.0, 0.0, 0.0, 0.0, 0.0, 0.0, 0.0, 0.0, 0.0, 0.0, 0.0, 0.0, 0.0, 0.0, 0.0, 0.0, 0.0, 0.0, 0.0, 0.0, 0.0, 0.0, 0.0, 0.0, 0.0, 0.0, 0.0, 0.0, 0.0, 0.0, 0.0, 0.0, 0.0, 0.0, 0.0, 0.0, 0.0, 0.0, 0.0, 0.0, 0.0, 0.0, 0.0, 0.0, 0.0, 0.0, 0.0, 0.0, 0.0, 0.0, 0.0, 0.0, 0.0, 0.0, 0.0, 0.0, 0.0, 0.0, 0.0, 0.0, 0.0, 0.0, 0.0, 0.0, 0.0, 0.0, 0.0, 0.0, 0.0, 0.0, 0.0, 0.0, 0.0, 0.0, 0.0, 0.0, 0.0, 0.0, 0.0, 0.0, 0.0, 0.0, 0.0, 0.0, 0.0, 0.0, 0.0, 0.0, 0.0, 0.0, 0.0, 0.0, 0.0, 0.0, 0.0, 0.0, 0.0, 0.0, 0.0, 0.0, 0.0, 0.0, 0.0, 0.0, 0.0, 0.0, 0.0, 0.0, 0.0, 0.0, 0.0, 0.0, 0.0, 0.0, 0.0, 0.0, 0.0, 0.0, 0.0, 0.0, 0.0, 0.0, 0.0, 0.0, 0.0, 0.0, 0.0, 0.0, 0.0, 0.0, 0.0, 0.0, 0.0, 0.0, 0.0, 0.0, 0.0, 0.0, 0.0, 0.0, 0.0, 0.0, 0.0, 0.0, 0.0, 0.0, 0.0, 0.0, 0.0, 0.0, 0.0, 0.0, 0.0, 0.0, 0.0, 0.0, 0.0, 0.0, 0.0, 0.0, 0.0, 0.0, 0.0, 0.0, 0.0, 0.0, 0.0, 0.0, 0.0, 0.0, 0.0, 0.0, 0.0, 0.0, 0.0, 0.0, 0.0, 0.0, 0.0, 0.0, 0.0, 0.0, 0.0, 0.0, 0.0, 0.0, 0.0, 0.0, 0.0, 0.0, 0.0, 0.0, 0.0, 0.0, 0.0, 0.0, 0.0, 0.0, 0.0, 0.0, 0.0, 0.0, 0.0, 0.0, 0.0, 0.0, 0.0, 0.0, 0.0, 0.0, 0.0, 0.0, 0.0, 0.0, 0.0, 0.0, 0.0, 0.0, 0.0, 0.0, 0.0, 0.0, 0.0, 0.0, 0.0, 0.0, 0.0, 0.0, 0.0, 0.0, 0.0, 0.0, 0.0, 0.0, 0.0, 0.0, 0.0, 0.0, 0.0, 0.0, 0.0, 0.0, 0.0, 0.0, 0.0, 0.0, 0.0, 0.0, 0.0, 0.0, 0.0, 0.0, 0.0, 0.0, 0.0, 0.0, 0.0, 0.0, 0.0, 0.0, 0.0, 0.0, 0.0, 0.0, 0.0, 0.0, 0.0, 0.0, 0.0, 0.0, 0.0, 0.0, 0.0, 0.0, 0.0, 0.0, 0.0, 0.0, 0.0, 0.0, 0.0, 0.0, 0.0, 0.0, 0.0, 0.0, 0.0, 0.0, 0.0, 0.0, 0.0, 0.0, 0.0, 0.0, 0.0, 0.0, 0.0, 0.0, 0.0, 0.0, 0.0, 0.0, 0.0, 0.0, 0.0, 0.0, 0.0, 0.0, 0.0, 0.0, 0.0, 0.0, 0.0, 0.0, 0.0, 0.0, 0.0, 0.0, 0.0, 0.0, 0.0, 0.0, 0.0, 0.0, 0.0, 0.0, 0.0, 0.0, 0.0, 0.0, 0.0, 0.0, 0.0, 0.0, 0.0, 0.0, 0.0, 0.0, 0.0, 0.0, 0.0, 0.0, 0.0, 0.0, 0.0, 0.0, 0.0, 0.0, 0.0, 0.0, 0.0, 0.0, 0.0, 0.0, 0.0, 0.0, 0.0, 0.0, 0.0, 0.0, 0.0, 0.0, 0.0, 0.0, 0.0, 0.0, 0.0, 0.0, 0.0, 0.0, 0.0, 0.0, 0.0, 0.0, 0.0, 0.0, 0.0, 0.0, 0.0, 0.0, 0.0, 0.0, 0.0, 0.0, 0.0, 0.0, 0.0, 0.0, 0.0, 0.0, 0.0, 0.0, 0.0, 0.0, 0.0, 0.0, 0.0, 0.0, 0.0, 0.0, 0.0, 0.0, 0.0, 0.0, 0.0, 0.0, 0.0, 0.0, 0.0, 0.0, 0.0, 0.0, 0.0, 0.0, 0.0, 0.0, 0.0, 0.0, 0.0, 0.0, 0.0, 0.0, 0.0, 0.0, 0.0, 0.0, 0.0, 0.0, 0.0, 0.0, 0.0, 0.0, 0.0, 0.0, 0.0, 0.0, 0.0, 0.0, 0.0, 0.0, 0.0, 0.0, 0.0, 0.0, 0.0, 0.0, 0.0, 0.0, 0.0, 0.0, 0.0, 0.0, 0.0, 0.0, 0.0, 0.0, 0.0, 0.0, 0.0, 0.0, 0.0, 0.0, 0.0, 0.0, 0.0, 0.0, 0.0, 0.0, 0.0, 0.0, 0.0, 0.0, 0.0, 0.0, 0.0, 0.0, 0.0, 0.0, 0.0, 0.0, 0.0, 0.0, 0.0, 0.0, 0.0, 0.0, 0.0, 0.0, 0.0, 0.0, 0.0, 0.0, 0.0, 0.0, 0.0, 0.0, 0.0, 0.0, 0.0, 0.0, 0.0, 0.0, 0.0, 0.0, 0.0, 0.0, 0.0, 0.0, 0.0, 0.0, 0.0, 0.0, 0.0, 0.0, 0.0, 0.0, 0.0, 0.0, 0.0, 0.0, 0.0, 0.0, 0.0, 0.0, 0.0, 0.0, 0.0, 0.0, 0.0, 0.0, 0.0, 0.0, 0.0, 0.0, 0.0, 0.0, 0.0, 0.0, 0.0, 0.0, 0.0, 0.0, 0.0, 0.0, 0.0, 0.0, 0.0, 0.0, 0.0, 0.0, 0.0, 0.0, 0.0, 0.0, 0.0, 0.0, 0.0, 0.0, 0.0, 0.0, 0.0, 0.0, 0.0, 0.0, 0.0, 0.0, 0.0, 0.0, 0.0, 0.0, 0.0, 0.0, 0.0, 0.0, 0.0, 0.0, 0.0, 0.0, 0.0, 0.0, 0.0, 0.0, 0.0, 0.0, 0.0, 0.0, 0.0, 0.0, 0.0, 0.0, 0.0, 0.0, 0.0, 0.0, 0.0, 0.0, 0.0, 0.0, 0.0, 0.0, 0.0, 0.0, 0.0, 0.0, 0.0, 0.0, 0.0, 0.0, 0.0, 0.0, 0.0, 0.0, 0.0, 0.0, 0.0, 0.0, 0.0, 0.0, 0.0, 0.0, 0.0, 0.0, 0.0, 0.0, 0.0, 0.0, 0.0, 0.0, 0.0, 0.0, 0.0, 0.0, 0.0, 0.0, 0.0, 0.0, 0.0, 0.0, 0.0, 0.0, 0.0, 0.0, 0.0, 0.0, 0.0, 0.0, 0.0, 0.0, 0.0, 0.0, 0.0, 0.0, 0.0, 0.0, 0.0, 0.0, 0.0, 0.0, 0.0, 0.0, 0.0, 0.0, 0.0, 0.0, 0.0, 0.0, 0.0, 0.0, 0.0, 0.0, 0.0, 0.0, 0.0, 0.0, 0.0, 0.0, 0.0, 0.0, 0.0, 0.0, 0.0, 0.0, 0.0, 0.0, 0.0, 0.0, 0.0, 0.0, 0.0, 0.0, 0.0, 0.0, 0.0, 0.0, 0.0, 0.0, 0.0, 0.0, 0.0, 0.0, 0.0, 0.0, 0.0, 0.0, 0.0, 0.0, 0.0, 0.0, 0.0, 0.0, 0.0, 0.0, 0.0, 0.0, 0.0, 0.0, 0.0, 0.0, 0.0, 0.0, 0.0, 0.0, 0.0, 0.0, 0.0, 0.0, 0.0, 0.0, 0.0, 0.0, 0.0, 0.0, 0.0, 0.0, 0.0, 0.0, 0.0, 0.0, 0.0, 0.0, 0.0, 0.0, 0.0, 0.0, 0.0, 0.0, 0.0, 0.0, 0.0, 0.0, 0.0, 0.0, 0.0, 0.0, 0.0, 0.0, 0.0, 0.0, 0.0, 0.0, 0.0, 0.0, 0.0, 0.0, 0.0, 0.0, 0.0, 0.0, 0.0, 0.0, 0.0, 0.0, 0.0, 0.0, 0.0, 0.0, 0.0, 0.0, 0.0, 0.0, 0.0, 0.0, 0.0, 0.0, 0.0, 0.0, 0.0, 0.0, 0.0, 0.0, 0.0, 0.0, 0.0, 0.0, 0.0, 0.0, 0.0, 0.0, 0.0, 0.0, 0.0, 0.0, 0.0, 0.0, 0.0, 0.0, 0.0, 0.0, 0.0, 0.0, 0.0, 0.0, 0.0, 0.0, 0.0, 0.0, 0.0, 0.0, 0.0, 0.0, 0.0, 0.0, 0.0, 0.0, 0.0, 0.0, 0.0, 0.0, 0.0, 0.0, 0.0, 0.0, 0.0, 0.0, 0.0, 0.0, 0.0, 0.0, 0.0, 0.0, 0.0, 0.0, 0.0, 0.0, 0.0, 0.0, 0.0, 0.0, 0.0, 0.0, 0.0, 0.0, 0.0, 0.0, 0.0, 0.0, 0.0, 0.0, 0.0, 0.0, 0.0, 0.0, 0.0, 0.0, 0.0, 0.0, 0.0, 0.0, 0.0, 0.0, 0.0, 0.0, 0.0, 0.0, 0.0, 0.0, 0.0, 0.0, 0.0, 0.0, 0.0, 0.0, 0.0, 0.0, 0.0, 0.0, 0.0, 0.0, 0.0, 0.0, 0.0, 0.0, 0.0, 0.0, 0.0, 0.0, 0.0, 0.0, 0.0, 0.0, 0.0, 0.0, 0.0, 0.0, 0.0, 0.0, 0.0, 0.0, 0.0, 0.0, 0.0, 0.0, 0.0, 0.0, 0.0, 0.0, 0.0, 0.0, 0.0, 0.0, 0.0, 0.0, 0.0, 0.0, 0.0, 0.0, 0.0, 0.0, 0.0, 0.0, 0.0, 0.0, 0.0, 0.0, 0.0, 0.0, 0.0, 0.0, 0.0, 0.0, 0.0, 0.0, 0.0, 0.0, 0.0, 0.0, 0.0, 0.0, 0.0, 0.0, 0.0, 0.0, 0.0, 0.0, 0.0, 0.0, 0.0, 0.0, 0.5777, 0.25, 0.4223, 0.25, 0.5777, 0.2027, 0.4223, 0.2027, 0.375, 0.2027, 0.4223, 0.04732, 0.5777, 0.2027, 0.625, 0.2027, 0.5777, 0.25, 0.5777, 0.2973, 0.5777, 0.25, 0.625, 0.2973, 0.4223, 0.2027, 0.4223, 0.25, 0.375, 0.2027, 0.4223, 0.04732, 0.375, 0.04732, 0.4223, 0.0, 0.1723, 0.6787, 0.1723, 0.7005, 0.1467, 0.7027, 0.1723, 0.7005, 0.1722, 0.7192, 0.1467, 0.7027, 0.0, 0.0, 0.0, 0.0, 0.0, 0.0, 0.0, 0.0, 0.0, 0.0, 0.1723, 0.6787, 0.3277, 0.6787, 0.3277, 0.7027, 0.1723, 0.7027, 0.1723, 0.7027, 0.3277, 0.7027, 0.3277, 0.7284, 0.1723, 0.7282, 0.1723, 0.5473, 0.1723, 0.6787, 0.1467, 0.7027, 0.125, 0.7027, 0.125, 0.5473, 0.0, 0.0, 0.0, 0.0, 0.0, 0.0, 0.0, 0.0, 0.0, 0.0, 0.0, 0.0, 0.0, 0.0, 0.0, 0.0, 0.0, 0.0, 0.0, 0.0, 0.0, 0.0, 0.0, 0.0, 0.0, 0.0, 0.0, 0.0, 0.0, 0.0, 0.0, 0.0, 0.0, 0.0, 0.0, 0.0, 0.0, 0.0, 0.0, 0.0, 0.0, 0.0, 0.0, 0.0, 0.0, 0.0, 0.0, 0.0, 0.0, 0.0, 0.0, 0.0, 0.0, 0.0, 0.0, 0.0, 0.0, 0.0, 0.0, 0.0, 0.0, 0.0, 0.0, 0.0, 0.0, 0.0, 0.0, 0.0, 0.0, 0.0, 0.0, 0.0, 0.0, 0.0, 0.0, 0.0, 0.0, 0.0, 0.0, 0.0, 0.0, 0.0, 0.0, 0.0, 0.0, 0.0, 0.0, 0.0, 0.0, 0.0, 0.0, 0.0, 0.0, 0.0, 0.0, 0.0, 0.0, 0.0, 0.0, 0.0, 0.0, 0.0, 0.0, 0.0, 0.0, 0.0, 0.0, 0.0, 0.0, 0.0, 0.0, 0.0, 0.0, 0.0, 0.0, 0.0, 0.0, 0.0, 0.0, 0.0, 0.0, 0.0, 0.0, 0.0, 0.0, 0.0, 0.0, 0.0, 0.0, 0.0, 0.0, 0.0, 0.0, 0.0, 0.0, 0.0, 0.0, 0.0, 0.0, 0.0, 0.0, 0.0, 0.0, 0.0, 0.0, 0.0, 0.0, 0.0, 0.0, 0.0, 0.0, 0.0, 0.0, 0.0, 0.0, 0.0, 0.0, 0.0, 0.0, 0.0, 0.0, 0.0, 0.0, 0.0, 0.0, 0.0, 0.0, 0.0, 0.0, 0.0, 0.0, 0.0, 0.0, 0.0, 0.0, 0.0, 0.0, 0.0, 0.0, 0.0, 0.0, 0.0, 0.0, 0.0, 0.0, 0.0, 0.0, 0.0, 0.0, 0.0, 0.0, 0.0, 0.0, 0.0, 0.0, 0.0, 0.0, 0.0, 0.0, 0.0, 0.0, 0.0, 0.0, 0.0, 0.0, 0.0, 0.0, 0.0, 0.0, 0.0, 0.0, 0.0, 0.0, 0.0, 0.0, 0.0, 0.0, 0.0, 0.0, 0.0, 0.0, 0.0, 0.0, 0.0, 0.0, 0.0, 0.0, 0.0, 0.0, 0.0, 0.0, 0.0, 0.0, 0.0, 0.0, 0.0, 0.0, 0.0, 0.0, 0.0, 0.0, 0.0, 0.0, 0.0, 0.0, 0.0, 0.0, 0.0, 0.0, 0.0, 0.0, 0.0, 0.0, 0.0, 0.0, 0.0, 0.0, 0.0, 0.0, 0.0, 0.0, 0.0, 0.0, 0.0, 0.0, 0.0, 0.0, 0.0, 0.0, 0.0, 0.0, 0.0, 0.0, 0.0, 0.0, 0.0, 0.0, 0.0, 0.0, 0.0, 0.0, 0.0, 0.0, 0.0, 0.0, 0.0, 0.0, 0.0, 0.0, 0.0, 0.0, 0.0, 0.0, 0.0, 0.0, 0.0, 0.0, 0.0, 0.0, 0.0, 0.0, 0.0, 0.0, 0.0, 0.0, 0.0, 0.0, 0.0, 0.0, 0.0, 0.0, 0.0, 0.0, 0.0, 0.0, 0.0, 0.0, 0.0, 0.0, 0.0, 0.0, 0.0, 0.0, 0.0, 0.0, 0.0, 0.0, 0.0, 0.0, 0.0, 0.0, 0.0, 0.0, 0.0, 0.0, 0.0, 0.0, 0.0, 0.0, 0.0, 0.0, 0.0, 0.0, 0.0])
me_cube_002.use_remesh_fix_poles = True
me_cube_002.use_remesh_preserve_attributes = False
me_cube_002.use_mirror_vertex_groups = False
me_cube_002.update()

# ---- objects
ob_light = bpy.data.objects.new('Light', light_light)
ob_camera = bpy.data.objects.new('Camera', cam_camera)
ob_cube = bpy.data.objects.new('Cube', me_cube_002)

# ---- transforms, parenting, visibility, modifiers, constraints
ob_light.location = (4.076, 1.005, 5.904)
ob_light.rotation_euler = (0.6503, 0.05522, 1.866)
ob_light.lock_rotations_4d = False
ob_light.empty_display_type = 'ARROWS'
ob_light.color = (0.0, 0.0, 0.0, 0.0)
ob_light.lineart.crease_threshold = 0.0
ob_camera.location = (7.359, -6.926, 4.958)
ob_camera.rotation_euler = (1.109, 0.0, 0.8149)
ob_camera.lock_rotations_4d = False
ob_camera.empty_display_type = 'ARROWS'
ob_camera.color = (0.0, 0.0, 0.0, 0.0)
ob_camera.display_type = 'WIRE'
ob_camera.lineart.crease_threshold = 0.0
ob_cube.location = (-14.61, -2.649, 0.0)
ob_cube.scale = (1.143, 1.714, 1.371)
ob_cube.lineart.crease_threshold = 0.0

# ---- collection membership
col_collection.objects.link(ob_light)
col_collection.objects.link(ob_camera)
col_collection.objects.link(ob_cube)

# ---- scene / render settings (as saved in the file)
scene.camera = ob_camera
scene.frame_start = 1; scene.frame_end = 250; scene.frame_set(1)
scene.render.engine = 'BLENDER_EEVEE_NEXT'
scene.cycles.use_denoising = False
scene.cycles.samples = 128
scene.cycles.sampling_pattern = 'TABULATED_SOBOL'
scene.cycles.use_adaptive_sampling = False
scene.cycles.use_light_tree = False
scene.view_settings.view_transform = 'Filmic'
bpy.context.view_layer.update()

